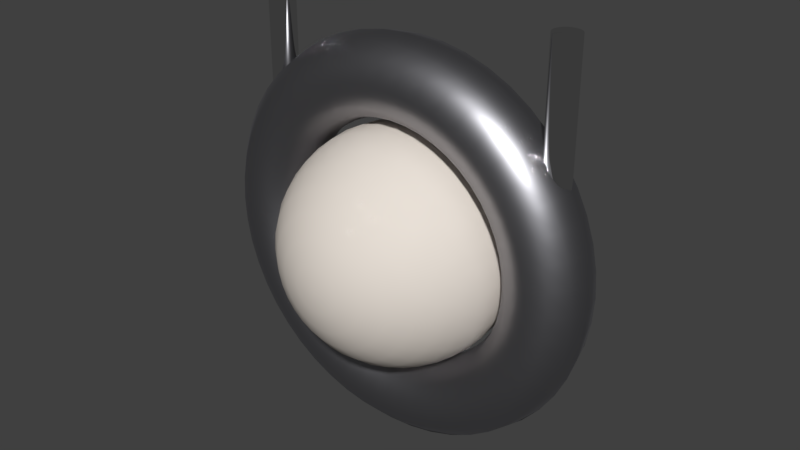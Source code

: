 # Source: shipGun.blend  (saved by Blender 2.79.0; exported with 4.5.12 LTS)
import bpy
from mathutils import Matrix  # noqa: F401  (used for matrix-valued properties, if any)

bpy.ops.wm.read_factory_settings(use_empty=True)
scene = bpy.context.scene
scene.name = 'Scene'

# ---- collections
col_collection_1 = bpy.data.collections.new('Collection 1'); scene.collection.children.link(col_collection_1)

# ---- materials (node trees are filled in below, after node groups)
mat_sphere = bpy.data.materials.new('sphere')
mat_sphere.alpha_threshold = 0.0
mat_sphere.roughness = 0.5
mat_windows = bpy.data.materials.new('windows')
mat_windows.alpha_threshold = 0.0
mat_windows.roughness = 0.5
mat_recess = bpy.data.materials.new('recess')
mat_recess.alpha_threshold = 0.0
mat_recess.roughness = 0.5
mat_torus = bpy.data.materials.new('torus')
mat_torus.alpha_threshold = 0.0
mat_torus.roughness = 0.5
mat_gunbarrel = bpy.data.materials.new('gunbarrel')
mat_gunbarrel.alpha_threshold = 0.0
mat_gunbarrel.roughness = 0.5

# ---- material node trees
mat_sphere.use_nodes = True; mat_sphere.node_tree.nodes.clear()
_N = mat_sphere.node_tree.nodes; _L = mat_sphere.node_tree.links
n0 = _N.new('ShaderNodeOutputMaterial'); n0.name = 'Material Output'; n0.location = (300, 300)
n1 = _N.new('ShaderNodeBsdfDiffuse'); n1.name = 'Diffuse BSDF'; n1.location = (10, 300)
n1.inputs[0].default_value = (0.7874, 0.722, 0.656, 1.0)
_L.new(n1.outputs[0], n0.inputs[0])
n0.is_active_output = True
mat_windows.use_nodes = True; mat_windows.node_tree.nodes.clear()
_N = mat_windows.node_tree.nodes; _L = mat_windows.node_tree.links
n0 = _N.new('ShaderNodeOutputMaterial'); n0.name = 'Material Output'; n0.location = (300, 300)
n1 = _N.new('ShaderNodeEmission'); n1.name = 'Emission'; n1.location = (10, 300)
n1.inputs[0].default_value = (0.09403, 1.0, 0.1858, 1.0)
n1.inputs[1].default_value = 0.4
_L.new(n1.outputs[0], n0.inputs[0])
n0.is_active_output = True
mat_recess.use_nodes = True; mat_recess.node_tree.nodes.clear()
_N = mat_recess.node_tree.nodes; _L = mat_recess.node_tree.links
n0 = _N.new('ShaderNodeOutputMaterial'); n0.name = 'Material Output'; n0.location = (300, 300)
n1 = _N.new('ShaderNodeEmission'); n1.name = 'Emission'; n1.location = (10, 300)
n1.inputs[0].default_value = (0.01204, 0.1679, 0.02396, 1.0)
_L.new(n1.outputs[0], n0.inputs[0])
n0.is_active_output = True
mat_torus.use_nodes = True; mat_torus.node_tree.nodes.clear()
_N = mat_torus.node_tree.nodes; _L = mat_torus.node_tree.links
n0 = _N.new('ShaderNodeOutputMaterial'); n0.name = 'Material Output'; n0.location = (300, 300)
n1 = _N.new('ShaderNodeBsdfAnisotropic'); n1.name = 'Glossy BSDF'; n1.location = (10, 300)
n1.distribution = 'GGX'
n1.inputs[0].default_value = (0.3858, 0.3843, 0.4109, 1.0)
n1.inputs[1].default_value = 0.4472
_L.new(n1.outputs[0], n0.inputs[0])
n0.is_active_output = True
mat_gunbarrel.use_nodes = True; mat_gunbarrel.node_tree.nodes.clear()
_N = mat_gunbarrel.node_tree.nodes; _L = mat_gunbarrel.node_tree.links
n0 = _N.new('ShaderNodeOutputMaterial'); n0.name = 'Material Output'; n0.location = (300, 300)
n1 = _N.new('ShaderNodeBsdfAnisotropic'); n1.name = 'Glossy BSDF'; n1.location = (10, 300)
n1.distribution = 'GGX'
n1.inputs[1].default_value = 0.0
_L.new(n1.outputs[0], n0.inputs[0])
n0.is_active_output = True

# ---- world
world_world = bpy.data.worlds.new('World'); scene.world = world_world
world_world.color = (0.05088, 0.05088, 0.05088)
world_world.use_sun_shadow = False
world_world.sun_shadow_jitter_overblur = 0.0
world_world.cycles.sampling_method = 'MANUAL'

# ---- meshes
me_sphere = bpy.data.meshes.new('Sphere')
me_sphere.from_pydata([(3.017e-07, 0.9808, -0.1951), (-1.616e-08, 0.9239, -0.3827), (-3.334e-07, 0.8315, -0.5556), (-6.378e-07, 0.7071, -0.7071), (-9.177e-07, 0.5556, -0.8315), (-1.162e-06, 0.3827, -0.9239), (-1.362e-06, 0.1951, -0.9808), (-1.51e-06, 7.55e-08, -1.0), (-1.6e-06, -0.1951, -0.9808), (-1.344e-06, -0.8315, -0.5556), (0.03806, 0.9808, -0.1913), (0.07466, 0.9239, -0.3753), (0.1084, 0.8315, -0.5449), (0.1379, 0.7071, -0.6935), (0.1622, 0.5556, -0.8155), (0.1802, 0.3827, -0.9061), (0.1913, 0.1951, -0.9619), (0.1951, -4.311e-08, -0.9808), (0.1913, -0.1951, -0.9619), (0.1802, -0.3827, -0.9061), (0.1622, -0.5556, -0.8155), (0.1379, -0.7071, -0.6935), (0.1084, -0.8315, -0.5449), (0.07466, -0.9239, -0.3753), (0.03806, -0.9808, -0.1913), (0.07466, 0.9808, -0.1802), (0.1464, 0.9239, -0.3536), (0.2126, 0.8315, -0.5133), (0.2706, 0.7071, -0.6533), (0.3182, 0.5556, -0.7682), (0.3536, 0.3827, -0.8536), (0.3753, 0.1951, -0.9061), (0.3827, -1.572e-07, -0.9239), (0.3753, -0.1951, -0.9061), (0.3536, -0.3827, -0.8536), (0.3182, -0.5556, -0.7682), (0.2706, -0.7071, -0.6533), (0.2126, -0.8315, -0.5133), (0.1464, -0.9239, -0.3536), (0.07466, -0.9808, -0.1802), (0.1084, 0.9808, -0.1622), (0.2126, 0.9239, -0.3182), (0.3087, 0.8315, -0.4619), (0.3928, 0.7071, -0.5879), (0.4619, 0.5556, -0.6913), (0.5133, 0.3827, -0.7682), (0.5449, 0.1951, -0.8155), (0.5556, -2.623e-07, -0.8315), (0.5449, -0.1951, -0.8155), (0.5133, -0.3827, -0.7682), (0.4619, -0.5556, -0.6913), (0.3928, -0.7071, -0.5879), (0.3087, -0.8315, -0.4619), (0.2126, -0.9239, -0.3182), (0.1084, -0.9808, -0.1622), (0.138, 0.9808, -0.1379), (0.2706, 0.9239, -0.2706), (0.3928, 0.8315, -0.3928), (0.5, 0.7071, -0.5), (0.5879, 0.5556, -0.5879), (0.6533, 0.3827, -0.6533), (0.6935, 0.1951, -0.6935), (0.7071, -3.544e-07, -0.7071), (0.6935, -0.1951, -0.6935), (0.6533, -0.3827, -0.6533), (0.5879, -0.5556, -0.5879), (0.5, -0.7071, -0.5), (0.3928, -0.8315, -0.3928), (0.2706, -0.9239, -0.2706), (0.1379, -0.9808, -0.1379), (0.1622, 0.9808, -0.1084), (0.3182, 0.9239, -0.2126), (0.4619, 0.8315, -0.3087), (0.5879, 0.7071, -0.3928), (0.6913, 0.5556, -0.4619), (0.7682, 0.3827, -0.5133), (0.8155, 0.1951, -0.5449), (0.8315, -4.3e-07, -0.5556), (0.8155, -0.1951, -0.5449), (0.7682, -0.3827, -0.5133), (0.6913, -0.5556, -0.4619), (0.5879, -0.7071, -0.3928), (0.4619, -0.8315, -0.3087), (0.3182, -0.9239, -0.2126), (0.1622, -0.9808, -0.1084), (0.1802, 0.9808, -0.07466), (0.3536, 0.9239, -0.1464), (0.5133, 0.8315, -0.2126), (0.6533, 0.7071, -0.2706), (0.7682, 0.5556, -0.3182), (0.8536, 0.3827, -0.3536), (0.9061, 0.1951, -0.3753), (0.9239, -4.862e-07, -0.3827), (0.9061, -0.1951, -0.3753), (0.8536, -0.3827, -0.3536), (0.7682, -0.5556, -0.3182), (0.6533, -0.7071, -0.2706), (0.5133, -0.8315, -0.2126), (0.3536, -0.9239, -0.1464), (0.1802, -0.9808, -0.07466), (0.1913, 0.9808, -0.03806), (0.3753, 0.9239, -0.07466), (0.5449, 0.8315, -0.1084), (0.6935, 0.7071, -0.138), (0.8155, 0.5556, -0.1622), (0.9061, 0.3827, -0.1802), (0.9619, 0.1951, -0.1913), (0.9808, -5.208e-07, -0.1951), (0.9619, -0.1951, -0.1913), (0.9061, -0.3827, -0.1802), (0.8155, -0.5556, -0.1622), (0.6935, -0.7071, -0.138), (0.5449, -0.8315, -0.1084), (0.3753, -0.9239, -0.07466), (0.1913, -0.9808, -0.03806), (0.1951, 0.9808, 3.205e-08), (0.3827, 0.9239, -2.587e-07), (0.5556, 0.8315, -5.272e-07), (0.7071, 0.7071, -7.485e-07), (0.8315, 0.5556, -9.214e-07), (0.9239, 0.3827, -1.121e-06), (0.9808, 0.1951, -1.087e-06), (1.0, -5.325e-07, -1.131e-06), (0.9808, -0.1951, -1.087e-06), (0.9239, -0.3827, -1.165e-06), (0.8315, -0.5556, -9.214e-07), (0.7071, -0.7071, -7.485e-07), (0.5556, -0.8315, -4.974e-07), (0.3827, -0.9239, -2.736e-07), (0.1951, -0.9808, 1.342e-08), (0.1913, 0.9808, 0.03806), (0.3753, 0.9239, 0.07466), (0.5449, 0.8315, 0.1084), (0.6935, 0.7071, 0.1379), (0.8155, 0.5556, 0.1622), (0.9061, 0.3827, 0.1802), (0.9619, 0.1951, 0.1913), (0.9808, -5.208e-07, 0.1951), (0.9619, -0.1951, 0.1913), (0.9061, -0.3827, 0.1802), (0.8155, -0.5556, 0.1622), (0.6935, -0.7071, 0.1379), (0.5449, -0.8315, 0.1084), (0.3753, -0.9239, 0.07466), (0.1913, -0.9808, 0.03806), (0.1802, 0.9808, 0.07466), (0.3536, 0.9239, 0.1464), (0.5133, 0.8315, 0.2126), (0.6533, 0.7071, 0.2706), (0.7682, 0.5556, 0.3182), (0.8536, 0.3827, 0.3536), (0.9061, 0.1951, 0.3753), (0.9239, -4.862e-07, 0.3827), (0.9061, -0.1951, 0.3753), (0.8536, -0.3827, 0.3536), (0.7682, -0.5556, 0.3182), (0.6533, -0.7071, 0.2706), (0.5133, -0.8315, 0.2126), (0.3536, -0.9239, 0.1464), (0.1802, -0.9808, 0.07466), (0.1622, 0.9808, 0.1084), (0.3182, 0.9239, 0.2126), (0.4619, 0.8315, 0.3087), (0.5879, 0.7071, 0.3928), (0.6913, 0.5556, 0.4619), (0.7682, 0.3827, 0.5133), (0.8155, 0.1951, 0.5449), (0.8315, -4.3e-07, 0.5556), (0.8155, -0.1951, 0.5449), (0.7682, -0.3827, 0.5133), (0.6913, -0.5556, 0.4619), (0.5879, -0.7071, 0.3928), (0.4619, -0.8315, 0.3087), (0.3182, -0.9239, 0.2126), (0.1622, -0.9808, 0.1084), (0.138, 0.9808, 0.1379), (0.2706, 0.9239, 0.2706), (0.3928, 0.8315, 0.3928), (0.5, 0.7071, 0.5), (0.5879, 0.5556, 0.5879), (0.6533, 0.3827, 0.6533), (0.6935, 0.1951, 0.6935), (0.7071, -3.544e-07, 0.7071), (0.6935, -0.1951, 0.6935), (0.6533, -0.3827, 0.6533), (0.5879, -0.5556, 0.5879), (0.5, -0.7071, 0.5), (0.3928, -0.8315, 0.3928), (0.2706, -0.9239, 0.2706), (0.1379, -0.9808, 0.1379), (0.1084, 0.9808, 0.1622), (0.2126, 0.9239, 0.3182), (0.3087, 0.8315, 0.4619), (0.3928, 0.7071, 0.5879), (0.4619, 0.5556, 0.6913), (0.5133, 0.3827, 0.7682), (0.5449, 0.1951, 0.8155), (0.5556, -2.623e-07, 0.8315), (0.5449, -0.1951, 0.8155), (0.5133, -0.3827, 0.7682), (0.4619, -0.5556, 0.6913), (0.3928, -0.7071, 0.5879), (0.3087, -0.8315, 0.4619), (0.2126, -0.9239, 0.3182), (0.1084, -0.9808, 0.1622), (-6.08e-07, -1.0, 3.258e-07), (0.07466, 0.9808, 0.1802), (0.1464, 0.9239, 0.3536), (0.2126, 0.8315, 0.5133), (0.2706, 0.7071, 0.6533), (0.3182, 0.5556, 0.7682), (0.3536, 0.3827, 0.8536), (0.3753, 0.1951, 0.9061), (0.3827, -1.572e-07, 0.9239), (0.3753, -0.1951, 0.9061), (0.3536, -0.3827, 0.8536), (0.3182, -0.5556, 0.7682), (0.2706, -0.7071, 0.6533), (0.2126, -0.8315, 0.5133), (0.1464, -0.9239, 0.3536), (0.07466, -0.9808, 0.1802), (0.03806, 0.9808, 0.1913), (0.07466, 0.9239, 0.3753), (0.1084, 0.8315, 0.5449), (0.138, 0.7071, 0.6935), (0.1622, 0.5556, 0.8155), (0.1802, 0.3827, 0.9061), (0.1913, 0.1951, 0.9619), (0.1951, -4.311e-08, 0.9808), (0.1913, -0.1951, 0.9619), (0.1802, -0.3827, 0.9061), (0.1622, -0.5556, 0.8155), (0.138, -0.7071, 0.6935), (0.1084, -0.8315, 0.5449), (0.07466, -0.9239, 0.3753), (0.03806, -0.9808, 0.1913), (8.837e-07, 0.9808, 0.1951), (1.181e-06, 0.9239, 0.3827), (1.371e-06, 0.8315, 0.5556), (1.472e-06, 0.7071, 0.7071), (1.508e-06, 0.5556, 0.8315), (1.691e-06, 0.3827, 0.9239), (1.514e-06, 0.1951, 0.9808), (1.41e-06, 7.55e-08, 1.0), (1.277e-06, -0.1951, 0.9808), (1.226e-06, -0.3827, 0.9239), (8.323e-07, -0.5556, 0.8315), (6.12e-07, -0.7071, 0.7071), (3.225e-07, -0.8315, 0.5556), (2.012e-08, -0.9239, 0.3827), (-2.977e-07, -0.9808, 0.1951), (-0.03806, 0.9808, 0.1913), (-0.07466, 0.9239, 0.3753), (-0.1084, 0.8315, 0.5449), (-0.1379, 0.7071, 0.6935), (-0.1622, 0.5556, 0.8155), (-0.1802, 0.3827, 0.9061), (-0.1913, 0.1951, 0.9619), (-0.1951, 1.941e-07, 0.9808), (-0.1913, -0.1951, 0.9619), (-0.1802, -0.3827, 0.9061), (-0.1622, -0.5556, 0.8155), (-0.1379, -0.7071, 0.6935), (-0.1084, -0.8315, 0.5449), (-0.07466, -0.9239, 0.3753), (-0.03806, -0.9808, 0.1913), (-0.07466, 0.9808, 0.1802), (-0.1464, 0.9239, 0.3536), (-0.2126, 0.8315, 0.5133), (-0.2706, 0.7071, 0.6533), (-0.3182, 0.5556, 0.7682), (-0.3536, 0.3827, 0.8536), (-0.3753, 0.1951, 0.9061), (-0.3827, 3.082e-07, 0.9239), (-0.3753, -0.1951, 0.9061), (-0.3536, -0.3827, 0.8536), (-0.3182, -0.5556, 0.7682), (-0.2706, -0.7071, 0.6533), (-0.2126, -0.8315, 0.5133), (-0.1464, -0.9239, 0.3536), (-0.07466, -0.9808, 0.1802), (-0.1084, 0.9808, 0.1622), (-0.2126, 0.9239, 0.3182), (-0.3087, 0.8315, 0.4619), (-0.3928, 0.7071, 0.5879), (-0.4619, 0.5556, 0.6913), (-0.5133, 0.3827, 0.7682), (-0.5449, 0.1951, 0.8155), (-0.5556, 4.133e-07, 0.8315), (-0.5449, -0.1951, 0.8155), (-0.5133, -0.3827, 0.7682), (-0.4619, -0.5556, 0.6913), (-0.3928, -0.7071, 0.5879), (-0.3087, -0.8315, 0.4619), (-0.2126, -0.9239, 0.3182), (-0.1084, -0.9808, 0.1622), (3.776e-07, 1.0, 5.562e-07), (-0.1379, 0.9808, 0.138), (-0.2706, 0.9239, 0.2706), (-0.3928, 0.8315, 0.3928), (-0.5, 0.7071, 0.5), (-0.5879, 0.5556, 0.5879), (-0.6533, 0.3827, 0.6533), (-0.6935, 0.1951, 0.6935), (-0.7071, 5.054e-07, 0.7071), (-0.6935, -0.1951, 0.6935), (-0.6533, -0.3827, 0.6533), (-0.5879, -0.5556, 0.5879), (-0.5, -0.7071, 0.5), (-0.3928, -0.8315, 0.3928), (-0.2706, -0.9239, 0.2706), (-0.138, -0.9808, 0.138), (-0.1622, 0.9808, 0.1084), (-0.3182, 0.9239, 0.2126), (-0.4619, 0.8315, 0.3087), (-0.5879, 0.7071, 0.3928), (-0.6913, 0.5556, 0.4619), (-0.7682, 0.3827, 0.5133), (-0.8155, 0.1951, 0.5449), (-0.8315, 5.81e-07, 0.5556), (-0.8155, -0.1951, 0.5449), (-0.7682, -0.3827, 0.5133), (-0.6913, -0.5556, 0.4619), (-0.5879, -0.7071, 0.3928), (-0.4619, -0.8315, 0.3087), (-0.3182, -0.9239, 0.2126), (-0.1622, -0.9808, 0.1084), (-0.1802, 0.9808, 0.07466), (-0.3536, 0.9239, 0.1464), (-0.5133, 0.8315, 0.2126), (-0.6533, 0.7071, 0.2706), (-0.7682, 0.5556, 0.3182), (-0.8536, 0.3827, 0.3536), (-0.9061, 0.1951, 0.3753), (-0.9239, 6.372e-07, 0.3827), (-0.9061, -0.1951, 0.3753), (-0.8536, -0.3827, 0.3536), (-0.7682, -0.5556, 0.3182), (-0.6533, -0.7071, 0.2706), (-0.5133, -0.8315, 0.2126), (-0.3536, -0.9239, 0.1464), (-0.1802, -0.9808, 0.07466), (-0.1913, 0.9808, 0.03806), (-0.3753, 0.9239, 0.07466), (-0.5449, 0.8315, 0.1084), (-0.6935, 0.7071, 0.138), (-0.8155, 0.5556, 0.1622), (-0.9061, 0.3827, 0.1802), (-0.9619, 0.1951, 0.1913), (-0.9808, 6.718e-07, 0.1951), (-0.9619, -0.1951, 0.1913), (-0.9061, -0.3827, 0.1802), (-0.8155, -0.5556, 0.1622), (-0.6935, -0.7071, 0.138), (-0.5449, -0.8315, 0.1084), (-0.3753, -0.9239, 0.07466), (-0.1913, -0.9808, 0.03806), (-0.1951, 0.9808, 6.063e-07), (-0.3827, 0.9239, 8.598e-07), (-0.5556, 0.8315, 1.121e-06), (-0.7071, 0.7071, 1.253e-06), (-0.8315, 0.5556, 1.396e-06), (-0.9239, 0.3827, 1.714e-06), (-0.9808, 0.1951, 1.577e-06), (-1.0, 6.835e-07, 1.65e-06), (-0.9808, -0.1951, 1.577e-06), (-0.9239, -0.3827, 1.714e-06), (-0.8315, -0.5556, 1.396e-06), (-0.7071, -0.7071, 1.253e-06), (-0.5556, -0.8315, 1.098e-06), (-0.3827, -0.9239, 8.3e-07), (-0.1951, -0.9808, 6.1e-07), (-0.1913, 0.9808, -0.03806), (-0.3753, 0.9239, -0.07466), (-0.5449, 0.8315, -0.1084), (-0.6935, 0.7071, -0.1379), (-0.8155, 0.5556, -0.1622), (-0.9061, 0.3827, -0.1802), (-0.9619, 0.1951, -0.1913), (-0.9808, 6.718e-07, -0.1951), (-0.9619, -0.1951, -0.1913), (-0.9061, -0.3827, -0.1802), (-0.8155, -0.5556, -0.1622), (-0.6935, -0.7071, -0.1379), (-0.5449, -0.8315, -0.1084), (-0.3753, -0.9239, -0.07466), (-0.1913, -0.9808, -0.03806), (-0.1802, 0.9808, -0.07466), (-0.3536, 0.9239, -0.1464), (-0.5133, 0.8315, -0.2126), (-0.6533, 0.7071, -0.2706), (-0.7682, 0.5556, -0.3182), (-0.8536, 0.3827, -0.3536), (-0.9061, 0.1951, -0.3753), (-0.9239, 6.372e-07, -0.3827), (-0.9061, -0.1951, -0.3753), (-0.8536, -0.3827, -0.3536), (-0.7682, -0.5556, -0.3182), (-0.6533, -0.7071, -0.2706), (-0.5133, -0.8315, -0.2126), (-0.3536, -0.9239, -0.1464), (-0.1802, -0.9808, -0.07466), (-0.1622, 0.9808, -0.1084), (-0.3182, 0.9239, -0.2126), (-0.4619, 0.8315, -0.3087), (-0.5879, 0.7071, -0.3928), (-0.6913, 0.5556, -0.4619), (-0.7682, 0.3827, -0.5133), (-0.8155, 0.1951, -0.5449), (-0.8315, 5.81e-07, -0.5556), (-0.8155, -0.1951, -0.5449), (-0.7682, -0.3827, -0.5133), (-0.6913, -0.5556, -0.4619), (-0.5879, -0.7071, -0.3928), (-0.4619, -0.8315, -0.3087), (-0.3182, -0.9239, -0.2126), (-0.1622, -0.9808, -0.1084), (-0.1379, 0.9808, -0.1379), (-0.2706, 0.9239, -0.2706), (-0.3928, 0.8315, -0.3928), (-0.5, 0.7071, -0.5), (-0.5879, 0.5556, -0.5879), (-0.6533, 0.3827, -0.6533), (-0.6935, 0.1951, -0.6935), (-0.7071, 5.054e-07, -0.7071), (-0.6935, -0.1951, -0.6935), (-0.6533, -0.3827, -0.6533), (-0.5879, -0.5556, -0.5879), (-0.5, -0.7071, -0.5), (-0.3928, -0.8315, -0.3928), (-0.2706, -0.9239, -0.2706), (-0.138, -0.9808, -0.1379), (-0.1084, 0.9808, -0.1622), (-0.2126, 0.9239, -0.3182), (-0.3087, 0.8315, -0.4619), (-0.3928, 0.7071, -0.5879), (-0.4619, 0.5556, -0.6913), (-0.5133, 0.3827, -0.7682), (-0.5449, 0.1951, -0.8155), (-0.5556, 4.133e-07, -0.8315), (-0.5449, -0.1951, -0.8155), (-0.5133, -0.3827, -0.7682), (-0.4619, -0.5556, -0.6913), (-0.3928, -0.7071, -0.5879), (-0.3087, -0.8315, -0.4619), (-0.2126, -0.9239, -0.3182), (-0.1084, -0.9808, -0.1622), (-0.07466, 0.9808, -0.1802), (-0.1464, 0.9239, -0.3536), (-0.2126, 0.8315, -0.5133), (-0.2706, 0.7071, -0.6533), (-0.3182, 0.5556, -0.7682), (-0.3536, 0.3827, -0.8536), (-0.3753, 0.1951, -0.9061), (-0.3827, 3.082e-07, -0.9239), (-0.3753, -0.1951, -0.9061), (-0.3536, -0.3827, -0.8536), (-0.3182, -0.5556, -0.7682), (-0.2706, -0.7071, -0.6533), (-0.2126, -0.8315, -0.5133), (-0.1464, -0.9239, -0.3536), (-0.07466, -0.9808, -0.1802), (-0.03806, 0.9808, -0.1913), (-0.07466, 0.9239, -0.3753), (-0.1084, 0.8315, -0.5449), (-0.138, 0.7071, -0.6935), (-0.1622, 0.5556, -0.8155), (-0.1802, 0.3827, -0.9061), (-0.1913, 0.1951, -0.9619), (-0.1951, 1.941e-07, -0.9808), (-0.1913, -0.1951, -0.9619), (-0.1802, -0.3827, -0.9061), (-0.1622, -0.5556, -0.8155), (-0.138, -0.7071, -0.6935), (-0.1084, -0.8315, -0.5449), (-0.07466, -0.9239, -0.3753), (-0.03806, -0.9808, -0.1913), (-1.564e-06, -0.3827, -0.9239), (-1.321e-06, -0.5556, -0.8315), (-1.345e-06, -0.7071, -0.7071), (-1.061e-06, -0.9239, -0.3827), (-8.757e-07, -0.9808, -0.1951), (0.4619, 0.7786, 0.2717), (0.5879, 0.6543, 0.3559), (0.3928, 0.7786, 0.3559), (0.5, 0.6543, 0.463), (0.3087, 0.7786, 0.425), (0.3928, 0.6543, 0.551), (0.2126, 0.7786, 0.4763), (0.2706, 0.6543, 0.6163), (0.1084, 0.7786, 0.5079), (0.138, 0.6543, 0.6565), (1.29e-06, 0.7786, 0.5186), (1.391e-06, 0.6543, 0.6701), (-0.1084, 0.7786, 0.5079), (-0.1379, 0.6543, 0.6566), (-0.2126, 0.7786, 0.4763), (-0.2706, 0.6543, 0.6163), (-0.3087, 0.7786, 0.425), (-0.3928, 0.6543, 0.551), (-0.3928, 0.7786, 0.3559), (-0.5, 0.6543, 0.463), (-0.4619, 0.7786, 0.2717), (-0.5879, 0.6543, 0.3559)], [], [(479, 478, 20, 21), (4, 3, 13, 14), (9, 479, 21, 22), (5, 4, 14, 15), (480, 9, 22, 23), (6, 5, 15, 16), (481, 480, 23, 24), (7, 6, 16, 17), (0, 296, 10), (205, 481, 24), (8, 7, 17, 18), (1, 0, 10, 11), (477, 8, 18, 19), (2, 1, 11, 12), (478, 477, 19, 20), (3, 2, 12, 13), (20, 19, 34, 35), (13, 12, 27, 28), (21, 20, 35, 36), (14, 13, 28, 29), (22, 21, 36, 37), (15, 14, 29, 30), (23, 22, 37, 38), (16, 15, 30, 31), (24, 23, 38, 39), (17, 16, 31, 32), (10, 296, 25), (205, 24, 39), (18, 17, 32, 33), (11, 10, 25, 26), (19, 18, 33, 34), (12, 11, 26, 27), (39, 38, 53, 54), (32, 31, 46, 47), (25, 296, 40), (205, 39, 54), (33, 32, 47, 48), (26, 25, 40, 41), (34, 33, 48, 49), (27, 26, 41, 42), (35, 34, 49, 50), (28, 27, 42, 43), (36, 35, 50, 51), (29, 28, 43, 44), (37, 36, 51, 52), (30, 29, 44, 45), (38, 37, 52, 53), (31, 30, 45, 46), (43, 42, 57, 58), (51, 50, 65, 66), (44, 43, 58, 59), (52, 51, 66, 67), (45, 44, 59, 60), (53, 52, 67, 68), (46, 45, 60, 61), (54, 53, 68, 69), (47, 46, 61, 62), (40, 296, 55), (205, 54, 69), (48, 47, 62, 63), (41, 40, 55, 56), (49, 48, 63, 64), (42, 41, 56, 57), (50, 49, 64, 65), (62, 61, 76, 77), (55, 296, 70), (205, 69, 84), (63, 62, 77, 78), (56, 55, 70, 71), (64, 63, 78, 79), (57, 56, 71, 72), (65, 64, 79, 80), (58, 57, 72, 73), (66, 65, 80, 81), (59, 58, 73, 74), (67, 66, 81, 82), (60, 59, 74, 75), (68, 67, 82, 83), (61, 60, 75, 76), (69, 68, 83, 84), (81, 80, 95, 96), (74, 73, 88, 89), (82, 81, 96, 97), (75, 74, 89, 90), (83, 82, 97, 98), (76, 75, 90, 91), (84, 83, 98, 99), (77, 76, 91, 92), (70, 296, 85), (205, 84, 99), (78, 77, 92, 93), (71, 70, 85, 86), (79, 78, 93, 94), (72, 71, 86, 87), (80, 79, 94, 95), (73, 72, 87, 88), (85, 296, 100), (205, 99, 114), (93, 92, 107, 108), (86, 85, 100, 101), (94, 93, 108, 109), (87, 86, 101, 102), (95, 94, 109, 110), (88, 87, 102, 103), (96, 95, 110, 111), (89, 88, 103, 104), (97, 96, 111, 112), (90, 89, 104, 105), (98, 97, 112, 113), (91, 90, 105, 106), (99, 98, 113, 114), (92, 91, 106, 107), (104, 103, 118, 119), (112, 111, 126, 127), (105, 104, 119, 120), (113, 112, 127, 128), (106, 105, 120, 121), (114, 113, 128, 129), (107, 106, 121, 122), (100, 296, 115), (205, 114, 129), (108, 107, 122, 123), (101, 100, 115, 116), (109, 108, 123, 124), (102, 101, 116, 117), (110, 109, 124, 125), (103, 102, 117, 118), (111, 110, 125, 126), (123, 122, 137, 138), (116, 115, 130, 131), (124, 123, 138, 139), (117, 116, 131, 132), (125, 124, 139, 140), (118, 117, 132, 133), (126, 125, 140, 141), (119, 118, 133, 134), (127, 126, 141, 142), (120, 119, 134, 135), (128, 127, 142, 143), (121, 120, 135, 136), (129, 128, 143, 144), (122, 121, 136, 137), (115, 296, 130), (205, 129, 144), (142, 141, 156, 157), (135, 134, 149, 150), (143, 142, 157, 158), (136, 135, 150, 151), (144, 143, 158, 159), (137, 136, 151, 152), (130, 296, 145), (205, 144, 159), (138, 137, 152, 153), (131, 130, 145, 146), (139, 138, 153, 154), (132, 131, 146, 147), (140, 139, 154, 155), (133, 132, 147, 148), (141, 140, 155, 156), (134, 133, 148, 149), (154, 153, 168, 169), (147, 146, 161, 162), (155, 154, 169, 170), (148, 147, 162, 163), (156, 155, 170, 171), (149, 148, 163, 164), (157, 156, 171, 172), (150, 149, 164, 165), (158, 157, 172, 173), (151, 150, 165, 166), (159, 158, 173, 174), (152, 151, 166, 167), (145, 296, 160), (205, 159, 174), (153, 152, 167, 168), (146, 145, 160, 161), (173, 172, 187, 188), (166, 165, 180, 181), (174, 173, 188, 189), (167, 166, 181, 182), (160, 296, 175), (205, 174, 189), (168, 167, 182, 183), (161, 160, 175, 176), (169, 168, 183, 184), (162, 161, 176, 177), (170, 169, 184, 185), (178, 163, 483, 485), (171, 170, 185, 186), (164, 163, 178, 179), (172, 171, 186, 187), (165, 164, 179, 180), (177, 176, 191, 192), (185, 184, 199, 200), (193, 178, 485, 487), (186, 185, 200, 201), (179, 178, 193, 194), (187, 186, 201, 202), (180, 179, 194, 195), (188, 187, 202, 203), (181, 180, 195, 196), (189, 188, 203, 204), (182, 181, 196, 197), (175, 296, 190), (205, 189, 204), (183, 182, 197, 198), (176, 175, 190, 191), (184, 183, 198, 199), (196, 195, 211, 212), (204, 203, 219, 220), (197, 196, 212, 213), (190, 296, 206), (205, 204, 220), (198, 197, 213, 214), (191, 190, 206, 207), (199, 198, 214, 215), (192, 191, 207, 208), (200, 199, 215, 216), (253, 268, 496, 494), (201, 200, 216, 217), (194, 193, 209, 210), (202, 201, 217, 218), (195, 194, 210, 211), (203, 202, 218, 219), (216, 215, 230, 231), (163, 162, 482, 483), (217, 216, 231, 232), (210, 209, 224, 225), (218, 217, 232, 233), (211, 210, 225, 226), (219, 218, 233, 234), (212, 211, 226, 227), (220, 219, 234, 235), (213, 212, 227, 228), (206, 296, 221), (205, 220, 235), (214, 213, 228, 229), (207, 206, 221, 222), (215, 214, 229, 230), (208, 207, 222, 223), (235, 234, 249, 250), (228, 227, 242, 243), (221, 296, 236), (205, 235, 250), (229, 228, 243, 244), (222, 221, 236, 237), (230, 229, 244, 245), (223, 222, 237, 238), (231, 230, 245, 246), (209, 193, 487, 489), (232, 231, 246, 247), (225, 224, 239, 240), (233, 232, 247, 248), (226, 225, 240, 241), (234, 233, 248, 249), (227, 226, 241, 242), (268, 283, 498, 496), (247, 246, 261, 262), (240, 239, 254, 255), (248, 247, 262, 263), (241, 240, 255, 256), (249, 248, 263, 264), (242, 241, 256, 257), (250, 249, 264, 265), (243, 242, 257, 258), (236, 296, 251), (205, 250, 265), (244, 243, 258, 259), (237, 236, 251, 252), (245, 244, 259, 260), (238, 237, 252, 253), (246, 245, 260, 261), (258, 257, 272, 273), (251, 296, 266), (205, 265, 280), (259, 258, 273, 274), (252, 251, 266, 267), (260, 259, 274, 275), (253, 252, 267, 268), (261, 260, 275, 276), (283, 299, 500, 498), (262, 261, 276, 277), (255, 254, 269, 270), (263, 262, 277, 278), (256, 255, 270, 271), (264, 263, 278, 279), (257, 256, 271, 272), (265, 264, 279, 280), (277, 276, 291, 292), (270, 269, 284, 285), (278, 277, 292, 293), (271, 270, 285, 286), (279, 278, 293, 294), (272, 271, 286, 287), (280, 279, 294, 295), (273, 272, 287, 288), (266, 296, 281), (205, 280, 295), (274, 273, 288, 289), (267, 266, 281, 282), (275, 274, 289, 290), (268, 267, 282, 283), (276, 275, 290, 291), (315, 300, 501, 503), (205, 295, 311), (289, 288, 304, 305), (282, 281, 297, 298), (290, 289, 305, 306), (283, 282, 298, 299), (291, 290, 306, 307), (162, 177, 484, 482), (292, 291, 307, 308), (285, 284, 300, 301), (293, 292, 308, 309), (286, 285, 301, 302), (294, 293, 309, 310), (287, 286, 302, 303), (295, 294, 310, 311), (288, 287, 303, 304), (281, 296, 297), (309, 308, 323, 324), (302, 301, 316, 317), (310, 309, 324, 325), (303, 302, 317, 318), (311, 310, 325, 326), (304, 303, 318, 319), (297, 296, 312), (205, 311, 326), (305, 304, 319, 320), (298, 297, 312, 313), (306, 305, 320, 321), (299, 298, 313, 314), (307, 306, 321, 322), (208, 223, 490, 488), (308, 307, 322, 323), (301, 300, 315, 316), (313, 312, 327, 328), (321, 320, 335, 336), (314, 313, 328, 329), (322, 321, 336, 337), (315, 314, 329, 330), (323, 322, 337, 338), (316, 315, 330, 331), (324, 323, 338, 339), (317, 316, 331, 332), (325, 324, 339, 340), (318, 317, 332, 333), (326, 325, 340, 341), (319, 318, 333, 334), (312, 296, 327), (205, 326, 341), (320, 319, 334, 335), (332, 331, 346, 347), (340, 339, 354, 355), (333, 332, 347, 348), (341, 340, 355, 356), (334, 333, 348, 349), (327, 296, 342), (205, 341, 356), (335, 334, 349, 350), (328, 327, 342, 343), (336, 335, 350, 351), (329, 328, 343, 344), (337, 336, 351, 352), (330, 329, 344, 345), (338, 337, 352, 353), (331, 330, 345, 346), (339, 338, 353, 354), (351, 350, 365, 366), (344, 343, 358, 359), (352, 351, 366, 367), (345, 344, 359, 360), (353, 352, 367, 368), (346, 345, 360, 361), (354, 353, 368, 369), (347, 346, 361, 362), (355, 354, 369, 370), (348, 347, 362, 363), (356, 355, 370, 371), (349, 348, 363, 364), (342, 296, 357), (205, 356, 371), (350, 349, 364, 365), (343, 342, 357, 358), (370, 369, 384, 385), (363, 362, 377, 378), (371, 370, 385, 386), (364, 363, 378, 379), (357, 296, 372), (205, 371, 386), (365, 364, 379, 380), (358, 357, 372, 373), (366, 365, 380, 381), (359, 358, 373, 374), (367, 366, 381, 382), (360, 359, 374, 375), (368, 367, 382, 383), (361, 360, 375, 376), (369, 368, 383, 384), (362, 361, 376, 377), (374, 373, 388, 389), (382, 381, 396, 397), (375, 374, 389, 390), (383, 382, 397, 398), (376, 375, 390, 391), (384, 383, 398, 399), (377, 376, 391, 392), (385, 384, 399, 400), (378, 377, 392, 393), (386, 385, 400, 401), (379, 378, 393, 394), (372, 296, 387), (205, 386, 401), (380, 379, 394, 395), (373, 372, 387, 388), (381, 380, 395, 396), (393, 392, 407, 408), (401, 400, 415, 416), (394, 393, 408, 409), (387, 296, 402), (205, 401, 416), (395, 394, 409, 410), (388, 387, 402, 403), (396, 395, 410, 411), (389, 388, 403, 404), (397, 396, 411, 412), (390, 389, 404, 405), (398, 397, 412, 413), (391, 390, 405, 406), (399, 398, 413, 414), (392, 391, 406, 407), (400, 399, 414, 415), (412, 411, 426, 427), (405, 404, 419, 420), (413, 412, 427, 428), (406, 405, 420, 421), (414, 413, 428, 429), (407, 406, 421, 422), (415, 414, 429, 430), (408, 407, 422, 423), (416, 415, 430, 431), (409, 408, 423, 424), (402, 296, 417), (205, 416, 431), (410, 409, 424, 425), (403, 402, 417, 418), (411, 410, 425, 426), (404, 403, 418, 419), (431, 430, 445, 446), (424, 423, 438, 439), (417, 296, 432), (205, 431, 446), (425, 424, 439, 440), (418, 417, 432, 433), (426, 425, 440, 441), (419, 418, 433, 434), (427, 426, 441, 442), (420, 419, 434, 435), (428, 427, 442, 443), (421, 420, 435, 436), (429, 428, 443, 444), (422, 421, 436, 437), (430, 429, 444, 445), (423, 422, 437, 438), (443, 442, 457, 458), (436, 435, 450, 451), (444, 443, 458, 459), (437, 436, 451, 452), (445, 444, 459, 460), (438, 437, 452, 453), (446, 445, 460, 461), (439, 438, 453, 454), (432, 296, 447), (205, 446, 461), (440, 439, 454, 455), (433, 432, 447, 448), (441, 440, 455, 456), (434, 433, 448, 449), (442, 441, 456, 457), (435, 434, 449, 450), (447, 296, 462), (205, 461, 476), (455, 454, 469, 470), (448, 447, 462, 463), (456, 455, 470, 471), (449, 448, 463, 464), (457, 456, 471, 472), (450, 449, 464, 465), (458, 457, 472, 473), (451, 450, 465, 466), (459, 458, 473, 474), (452, 451, 466, 467), (460, 459, 474, 475), (453, 452, 467, 468), (461, 460, 475, 476), (454, 453, 468, 469), (466, 465, 3, 4), (474, 473, 479, 9), (467, 466, 4, 5), (475, 474, 9, 480), (468, 467, 5, 6), (476, 475, 480, 481), (469, 468, 6, 7), (462, 296, 0), (205, 476, 481), (470, 469, 7, 8), (463, 462, 0, 1), (471, 470, 8, 477), (464, 463, 1, 2), (472, 471, 477, 478), (465, 464, 2, 3), (473, 472, 478, 479), (483, 482, 484, 485), (485, 484, 486, 487), (487, 486, 488, 489), (489, 488, 490, 491), (491, 490, 492, 493), (493, 492, 494, 495), (495, 494, 496, 497), (497, 496, 498, 499), (499, 498, 500, 501), (501, 500, 502, 503), (300, 284, 499, 501), (254, 239, 493, 495), (269, 254, 495, 497), (238, 253, 494, 492), (223, 238, 492, 490), (314, 315, 503, 502), (284, 269, 497, 499), (177, 192, 486, 484), (299, 314, 502, 500), (224, 209, 489, 491), (239, 224, 491, 493), (192, 208, 488, 486)])
me_sphere.polygons.foreach_set('use_smooth', [True] * 534)
me_sphere.polygons.foreach_set('material_index', [0, 0, 0, 0, 0, 0, 0, 0, 0, 0, 0, 0, 0, 0, 0, 0, 0, 0, 0, 0, 0, 0, 0, 0, 0, 0, 0, 0, 0, 0, 0, 0, 0, 0, 0, 0, 0, 0, 0, 0, 0, 0, 0, 0, 0, 0, 0, 0, 0, 0, 0, 0, 0, 0, 0, 0, 0, 0, 0, 0, 0, 0, 0, 0, 0, 0, 0, 0, 0, 0, 0, 0, 0, 0, 0, 0, 0, 0, 0, 0, 0, 0, 0, 0, 0, 0, 0, 0, 0, 0, 0, 0, 0, 0, 0, 0, 0, 0, 0, 0, 0, 0, 0, 0, 0, 0, 0, 0, 0, 0, 0, 0, 0, 0, 0, 0, 0, 0, 0, 0, 0, 0, 0, 0, 0, 0, 0, 0, 0, 0, 0, 0, 0, 0, 0, 0, 0, 0, 0, 0, 0, 0, 0, 0, 0, 0, 0, 0, 0, 0, 0, 0, 0, 0, 0, 0, 0, 0, 0, 0, 0, 0, 0, 0, 0, 0, 0, 0, 0, 0, 0, 0, 0, 0, 0, 0, 0, 0, 0, 0, 0, 0, 0, 0, 0, 0, 0, 2, 0, 0, 0, 0, 0, 0, 2, 0, 0, 0, 0, 0, 0, 0, 0, 0, 0, 0, 0, 0, 0, 0, 0, 0, 0, 0, 0, 0, 0, 0, 2, 0, 0, 0, 0, 0, 0, 2, 0, 0, 0, 0, 0, 0, 0, 0, 0, 0, 0, 0, 0, 0, 0, 0, 0, 0, 0, 0, 0, 0, 0, 2, 0, 0, 0, 0, 0, 0, 2, 0, 0, 0, 0, 0, 0, 0, 0, 0, 0, 0, 0, 0, 0, 0, 0, 0, 0, 0, 0, 0, 0, 0, 2, 0, 0, 0, 0, 0, 0, 0, 0, 0, 0, 0, 0, 0, 0, 0, 0, 0, 0, 0, 0, 0, 0, 2, 0, 0, 0, 0, 0, 0, 2, 0, 0, 0, 0, 0, 0, 0, 0, 0, 0, 0, 0, 0, 0, 0, 0, 0, 0, 0, 0, 0, 0, 2, 0, 0, 0, 0, 0, 0, 0, 0, 0, 0, 0, 0, 0, 0, 0, 0, 0, 0, 0, 0, 0, 0, 0, 0, 0, 0, 0, 0, 0, 0, 0, 0, 0, 0, 0, 0, 0, 0, 0, 0, 0, 0, 0, 0, 0, 0, 0, 0, 0, 0, 0, 0, 0, 0, 0, 0, 0, 0, 0, 0, 0, 0, 0, 0, 0, 0, 0, 0, 0, 0, 0, 0, 0, 0, 0, 0, 0, 0, 0, 0, 0, 0, 0, 0, 0, 0, 0, 0, 0, 0, 0, 0, 0, 0, 0, 0, 0, 0, 0, 0, 0, 0, 0, 0, 0, 0, 0, 0, 0, 0, 0, 0, 0, 0, 0, 0, 0, 0, 0, 0, 0, 0, 0, 0, 0, 0, 0, 0, 0, 0, 0, 0, 0, 0, 0, 0, 0, 0, 0, 0, 0, 0, 0, 0, 0, 0, 0, 0, 0, 0, 0, 0, 0, 0, 0, 0, 0, 0, 0, 0, 0, 0, 0, 0, 0, 0, 0, 0, 0, 0, 0, 0, 0, 0, 0, 0, 0, 0, 1, 1, 1, 1, 1, 1, 1, 1, 1, 1, 2, 2, 2, 2, 2, 2, 2, 2, 2, 2, 2, 2])
me_sphere.materials.append(mat_sphere)
me_sphere.materials.append(mat_windows)
me_sphere.materials.append(mat_recess)
me_sphere.use_remesh_preserve_volume = False
me_sphere.use_remesh_preserve_attributes = False
me_sphere.use_mirror_vertex_groups = False
me_sphere.update()
me_torus = bpy.data.meshes.new('Torus')
me_torus.from_pydata([(-1.25, -2.186e-07, -1.222e-06), (-1.217, -0.125, -1.195e-06), (-1.125, -0.2165, -1.109e-06), (-1.0, -0.25, -9.885e-07), (-0.875, -0.2165, -8.648e-07), (-0.7835, -0.125, -7.713e-07), (-0.75, -1.311e-07, -7.331e-07), (-0.7835, 0.125, -7.604e-07), (-0.875, 0.2165, -8.459e-07), (-1.0, 0.25, -9.666e-07), (-1.125, 0.2165, -1.09e-06), (-1.217, 0.125, -1.184e-06), (-1.239, -2.096e-07, -0.1632), (-1.206, -0.125, -0.1588), (-1.115, -0.2165, -0.1468), (-0.9914, -0.25, -0.1305), (-0.8675, -0.2165, -0.1142), (-0.7768, -0.125, -0.1023), (-0.7436, -1.257e-07, -0.0979), (-0.7768, 0.125, -0.1023), (-0.8675, 0.2165, -0.1142), (-0.9914, 0.25, -0.1305), (-1.115, 0.2165, -0.1468), (-1.206, 0.125, -0.1588), (-1.207, -1.97e-07, -0.3235), (-1.175, -0.125, -0.3149), (-1.087, -0.2165, -0.2912), (-0.9659, -0.25, -0.2588), (-0.8452, -0.2165, -0.2265), (-0.7568, -0.125, -0.2028), (-0.7244, -1.182e-07, -0.1941), (-0.7568, 0.125, -0.2028), (-0.8452, 0.2165, -0.2265), (-0.9659, 0.25, -0.2588), (-1.087, 0.2165, -0.2912), (-1.175, 0.125, -0.3149), (-1.155, -1.81e-07, -0.4784), (-1.124, -0.125, -0.4655), (-1.039, -0.2165, -0.4305), (-0.9239, -0.25, -0.3827), (-0.8084, -0.2165, -0.3348), (-0.7239, -0.125, -0.2998), (-0.6929, -1.086e-07, -0.287), (-0.7239, 0.125, -0.2998), (-0.8084, 0.2165, -0.3348), (-0.9239, 0.25, -0.3827), (-1.039, 0.2165, -0.4305), (-1.124, 0.125, -0.4655), (-1.083, -1.62e-07, -0.625), (-1.054, -0.125, -0.6083), (-0.9743, -0.2165, -0.5625), (-0.866, -0.25, -0.5), (-0.7578, -0.2165, -0.4375), (-0.6785, -0.125, -0.3917), (-0.6495, -9.717e-08, -0.375), (-0.6785, 0.125, -0.3917), (-0.7578, 0.2165, -0.4375), (-0.866, 0.25, -0.5), (-0.9743, 0.2165, -0.5625), (-1.054, 0.125, -0.6083), (-0.9917, -1.401e-07, -0.761), (-0.9651, -0.125, -0.7406), (-0.8925, -0.2165, -0.6849), (-0.7934, -0.25, -0.6088), (-0.6942, -0.2165, -0.5327), (-0.6216, -0.125, -0.477), (-0.595, -8.408e-08, -0.4566), (-0.6216, 0.125, -0.477), (-0.6942, 0.2165, -0.5327), (-0.7934, 0.25, -0.6088), (-0.8925, 0.2165, -0.6849), (-0.9651, 0.125, -0.7406), (-0.8839, -1.159e-07, -0.8839), (-0.8602, -0.125, -0.8602), (-0.7955, -0.2165, -0.7955), (-0.7071, -0.25, -0.7071), (-0.6187, -0.2165, -0.6187), (-0.554, -0.125, -0.554), (-0.5303, -6.954e-08, -0.5303), (-0.554, 0.125, -0.554), (-0.6187, 0.2165, -0.6187), (-0.7071, 0.25, -0.7071), (-0.7955, 0.2165, -0.7955), (-0.8602, 0.125, -0.8602), (-0.761, -8.97e-08, -0.9917), (-0.7406, -0.125, -0.9651), (-0.6849, -0.2165, -0.8925), (-0.6088, -0.25, -0.7934), (-0.5327, -0.2165, -0.6942), (-0.477, -0.125, -0.6216), (-0.4566, -5.382e-08, -0.595), (-0.477, 0.125, -0.6216), (-0.5327, 0.2165, -0.6942), (-0.6088, 0.25, -0.7934), (-0.6849, 0.2165, -0.8925), (-0.7406, 0.125, -0.9651), (-0.625, -6.196e-08, -1.083), (-0.6083, -0.125, -1.054), (-0.5625, -0.2165, -0.9743), (-0.5, -0.25, -0.866), (-0.4375, -0.2165, -0.7578), (-0.3917, -0.125, -0.6785), (-0.375, -3.718e-08, -0.6495), (-0.3917, 0.125, -0.6785), (-0.4375, 0.2165, -0.7578), (-0.5, 0.25, -0.866), (-0.5625, 0.2165, -0.9743), (-0.6083, 0.125, -1.054), (-0.4784, -3.316e-08, -1.155), (-0.4655, -0.125, -1.124), (-0.4305, -0.2165, -1.039), (-0.3827, -0.25, -0.9239), (-0.3348, -0.2165, -0.8084), (-0.2998, -0.125, -0.7239), (-0.287, -1.989e-08, -0.6929), (-0.2998, 0.125, -0.7239), (-0.3348, 0.2165, -0.8084), (-0.3827, 0.25, -0.9239), (-0.4305, 0.2165, -1.039), (-0.4655, 0.125, -1.124), (-0.3235, -3.789e-09, -1.207), (-0.3149, -0.125, -1.175), (-0.2912, -0.2165, -1.087), (-0.2588, -0.25, -0.9659), (-0.2265, -0.2165, -0.8452), (-0.2028, -0.125, -0.7568), (-0.1941, -2.273e-09, -0.7244), (-0.2028, 0.125, -0.7568), (-0.2265, 0.2165, -0.8452), (-0.2588, 0.25, -0.9659), (-0.2912, 0.2165, -1.087), (-0.3149, 0.125, -1.175), (-0.1632, 2.564e-08, -1.239), (-0.1588, -0.125, -1.206), (-0.1468, -0.2165, -1.115), (-0.1305, -0.25, -0.9914), (-0.1142, -0.2165, -0.8675), (-0.1023, -0.125, -0.7768), (-0.09789, 1.539e-08, -0.7436), (-0.1023, 0.125, -0.7768), (-0.1142, 0.2165, -0.8675), (-0.1305, 0.25, -0.9914), (-0.1468, 0.2165, -1.115), (-0.1588, 0.125, -1.206), (1.128e-06, 5.464e-08, -1.25), (1.119e-06, -0.125, -1.217), (1.053e-06, -0.2165, -1.125), (9.457e-07, -0.25, -1.0), (8.271e-07, -0.2165, -0.875), (7.286e-07, -0.125, -0.7835), (6.765e-07, 3.278e-08, -0.75), (6.849e-07, 0.125, -0.7835), (7.514e-07, 0.2165, -0.875), (8.583e-07, 0.25, -1.0), (9.769e-07, 0.2165, -1.125), (1.075e-06, 0.125, -1.217), (0.1632, 8.27e-08, -1.239), (0.1588, -0.125, -1.206), (0.1468, -0.2165, -1.115), (0.1305, -0.25, -0.9914), (0.1142, -0.2165, -0.8675), (0.1023, -0.125, -0.7768), (0.0979, 4.962e-08, -0.7436), (0.1023, 0.125, -0.7768), (0.1142, 0.2165, -0.8675), (0.1305, 0.25, -0.9914), (0.1468, 0.2165, -1.115), (0.1588, 0.125, -1.206), (0.3235, 1.093e-07, -1.207), (0.3149, -0.125, -1.175), (0.2912, -0.2165, -1.087), (0.2588, -0.25, -0.9659), (0.2265, -0.2165, -0.8452), (0.2028, -0.125, -0.7568), (0.1941, 6.561e-08, -0.7244), (0.2028, 0.125, -0.7568), (0.2265, 0.2165, -0.8452), (0.2588, 0.25, -0.9659), (0.2912, 0.2165, -1.087), (0.3149, 0.125, -1.175), (0.4784, 1.341e-07, -1.155), (0.4655, -0.125, -1.124), (0.4305, -0.2165, -1.039), (0.3827, -0.25, -0.9239), (0.3348, -0.2165, -0.8084), (0.2998, -0.125, -0.7239), (0.287, 8.047e-08, -0.6929), (0.2998, 0.125, -0.7239), (0.3348, 0.2165, -0.8084), (0.3827, 0.25, -0.9239), (0.4305, 0.2165, -1.039), (0.4655, 0.125, -1.124), (0.625, 1.566e-07, -1.083), (0.6083, -0.125, -1.054), (0.5625, -0.2165, -0.9743), (0.5, -0.25, -0.866), (0.4375, -0.2165, -0.7578), (0.3917, -0.125, -0.6785), (0.375, 9.396e-08, -0.6495), (0.3917, 0.125, -0.6785), (0.4375, 0.2165, -0.7578), (0.5, 0.25, -0.866), (0.5625, 0.2165, -0.9743), (0.6083, 0.125, -1.054), (0.761, 1.764e-07, -0.9917), (0.7406, -0.125, -0.9651), (0.6849, -0.2165, -0.8925), (0.6088, -0.25, -0.7934), (0.5327, -0.2165, -0.6942), (0.477, -0.125, -0.6216), (0.4566, 1.058e-07, -0.595), (0.477, 0.125, -0.6216), (0.5327, 0.2165, -0.6942), (0.6088, 0.25, -0.7934), (0.6849, 0.2165, -0.8925), (0.7406, 0.125, -0.9651), (0.8839, 1.932e-07, -0.8839), (0.8602, -0.125, -0.8602), (0.7955, -0.2165, -0.7955), (0.7071, -0.25, -0.7071), (0.6187, -0.2165, -0.6187), (0.554, -0.125, -0.554), (0.5303, 1.159e-07, -0.5303), (0.554, 0.125, -0.554), (0.6187, 0.2165, -0.6187), (0.7071, 0.25, -0.7071), (0.7955, 0.2165, -0.7955), (0.8602, 0.125, -0.8602), (0.9917, 2.067e-07, -0.761), (0.9651, -0.125, -0.7406), (0.8925, -0.2165, -0.6849), (0.7934, -0.25, -0.6088), (0.6942, -0.2165, -0.5327), (0.6216, -0.125, -0.477), (0.595, 1.24e-07, -0.4566), (0.6216, 0.125, -0.477), (0.6942, 0.2165, -0.5327), (0.7934, 0.25, -0.6088), (0.8925, 0.2165, -0.6849), (0.9651, 0.125, -0.7406), (1.083, 2.166e-07, -0.625), (1.054, -0.125, -0.6083), (0.9743, -0.2165, -0.5625), (0.866, -0.25, -0.5), (0.7578, -0.2165, -0.4375), (0.6785, -0.125, -0.3917), (0.6495, 1.3e-07, -0.375), (0.6785, 0.125, -0.3917), (0.7578, 0.2165, -0.4375), (0.866, 0.25, -0.5), (0.9743, 0.2165, -0.5625), (1.054, 0.125, -0.6083), (1.155, 2.228e-07, -0.4784), (1.124, -0.125, -0.4655), (1.039, -0.2165, -0.4305), (0.9239, -0.25, -0.3827), (0.8084, -0.2165, -0.3348), (0.7239, -0.125, -0.2998), (0.6929, 1.337e-07, -0.287), (0.7239, 0.125, -0.2998), (0.8084, 0.2165, -0.3348), (0.9239, 0.25, -0.3827), (1.039, 0.2165, -0.4305), (1.124, 0.125, -0.4655), (1.207, 2.253e-07, -0.3235), (1.175, -0.125, -0.3149), (1.087, -0.2165, -0.2912), (0.9659, -0.25, -0.2588), (0.8452, -0.2165, -0.2265), (0.7568, -0.125, -0.2028), (0.7244, 1.352e-07, -0.1941), (0.7568, 0.125, -0.2028), (0.8452, 0.2165, -0.2265), (0.9659, 0.25, -0.2588), (1.087, 0.2165, -0.2912), (1.175, 0.125, -0.3149), (1.239, 2.238e-07, -0.1632), (1.206, -0.125, -0.1588), (1.115, -0.2165, -0.1468), (0.9914, -0.25, -0.1305), (0.8675, -0.2165, -0.1142), (0.7768, -0.125, -0.1023), (0.7436, 1.343e-07, -0.09789), (0.7768, 0.125, -0.1023), (0.8675, 0.2165, -0.1142), (0.9914, 0.25, -0.1305), (1.115, 0.2165, -0.1468), (1.206, 0.125, -0.1588), (1.25, 2.186e-07, 1.113e-06), (1.217, -0.125, 1.077e-06), (1.125, -0.2165, 9.919e-07), (1.0, -0.25, 8.792e-07), (0.875, -0.2165, 7.694e-07), (0.7835, -0.125, 6.919e-07), (0.75, 1.311e-07, 6.676e-07), (0.7835, 0.125, 7.029e-07), (0.875, 0.2165, 7.883e-07), (1.0, 0.25, 9.01e-07), (1.125, 0.2165, 1.011e-06), (1.217, 0.125, 1.088e-06), (1.239, 2.096e-07, 0.1632), (1.206, -0.125, 0.1588), (1.115, -0.2165, 0.1468), (0.9914, -0.25, 0.1305), (0.8675, -0.2165, 0.1142), (0.7768, -0.125, 0.1023), (0.7436, 1.257e-07, 0.0979), (0.7768, 0.125, 0.1023), (0.8675, 0.2165, 0.1142), (0.9914, 0.25, 0.1305), (1.115, 0.2165, 0.1468), (1.206, 0.125, 0.1588), (1.207, 1.97e-07, 0.3235), (1.175, -0.125, 0.3149), (1.087, -0.2165, 0.2912), (0.9659, -0.25, 0.2588), (0.8452, -0.2165, 0.2265), (0.7568, -0.125, 0.2028), (0.7244, 1.182e-07, 0.1941), (0.7568, 0.125, 0.2028), (0.8452, 0.2165, 0.2265), (0.9659, 0.25, 0.2588), (1.087, 0.2165, 0.2912), (1.175, 0.125, 0.3149), (1.155, 1.81e-07, 0.4784), (1.124, -0.125, 0.4655), (1.039, -0.2165, 0.4305), (0.9239, -0.25, 0.3827), (0.8084, -0.2165, 0.3348), (0.7239, -0.125, 0.2998), (0.6929, 1.086e-07, 0.287), (0.7239, 0.125, 0.2998), (0.8084, 0.2165, 0.3348), (0.9239, 0.25, 0.3827), (1.039, 0.2165, 0.4305), (1.124, 0.125, 0.4655), (1.083, 1.62e-07, 0.625), (1.054, -0.125, 0.6083), (0.9743, -0.2165, 0.5625), (0.866, -0.25, 0.5), (0.7578, -0.2165, 0.4375), (0.6785, -0.125, 0.3917), (0.6495, 9.717e-08, 0.375), (0.6785, 0.125, 0.3917), (0.7578, 0.2165, 0.4375), (0.866, 0.25, 0.5), (0.9743, 0.2165, 0.5625), (1.054, 0.125, 0.6083), (0.9917, 1.401e-07, 0.761), (0.9651, -0.125, 0.7406), (0.8925, -0.2165, 0.6849), (0.7934, -0.25, 0.6088), (0.6942, -0.2165, 0.5327), (0.6216, -0.125, 0.477), (0.595, 8.408e-08, 0.4566), (0.6216, 0.125, 0.477), (0.6942, 0.2165, 0.5327), (0.7934, 0.25, 0.6088), (0.8925, 0.2165, 0.6849), (0.9651, 0.125, 0.7406), (0.8839, 1.159e-07, 0.8839), (0.8602, -0.125, 0.8602), (0.7955, -0.2165, 0.7955), (0.7071, -0.25, 0.7071), (0.6187, -0.2165, 0.6187), (0.554, -0.125, 0.554), (0.5303, 6.954e-08, 0.5303), (0.554, 0.125, 0.554), (0.6187, 0.2165, 0.6187), (0.7071, 0.25, 0.7071), (0.7955, 0.2165, 0.7955), (0.8602, 0.125, 0.8602), (0.761, 8.97e-08, 0.9917), (0.7406, -0.125, 0.9651), (0.6849, -0.2165, 0.8925), (0.6088, -0.25, 0.7934), (0.5327, -0.2165, 0.6942), (0.477, -0.125, 0.6216), (0.4566, 5.382e-08, 0.595), (0.477, 0.125, 0.6216), (0.5327, 0.2165, 0.6942), (0.6088, 0.25, 0.7934), (0.6849, 0.2165, 0.8925), (0.7406, 0.125, 0.9651), (0.625, 6.196e-08, 1.083), (0.6083, -0.125, 1.054), (0.5625, -0.2165, 0.9743), (0.5, -0.25, 0.866), (0.4375, -0.2165, 0.7578), (0.3917, -0.125, 0.6785), (0.375, 3.718e-08, 0.6495), (0.3917, 0.125, 0.6785), (0.4375, 0.2165, 0.7578), (0.5, 0.25, 0.866), (0.5625, 0.2165, 0.9743), (0.6083, 0.125, 1.054), (0.4784, 3.316e-08, 1.155), (0.4655, -0.125, 1.124), (0.4305, -0.2165, 1.039), (0.3827, -0.25, 0.9239), (0.3348, -0.2165, 0.8084), (0.2998, -0.125, 0.7239), (0.287, 1.989e-08, 0.6929), (0.2998, 0.125, 0.7239), (0.3348, 0.2165, 0.8084), (0.3827, 0.25, 0.9239), (0.4305, 0.2165, 1.039), (0.4655, 0.125, 1.124), (0.3235, 3.789e-09, 1.207), (0.3149, -0.125, 1.175), (0.2912, -0.2165, 1.087), (0.2588, -0.25, 0.9659), (0.2265, -0.2165, 0.8452), (0.2028, -0.125, 0.7568), (0.1941, 2.273e-09, 0.7244), (0.2028, 0.125, 0.7568), (0.2265, 0.2165, 0.8452), (0.2588, 0.25, 0.9659), (0.2912, 0.2165, 1.087), (0.3149, 0.125, 1.175), (0.1632, -2.564e-08, 1.239), (0.1588, -0.125, 1.206), (0.1468, -0.2165, 1.115), (0.1305, -0.25, 0.9914), (0.1142, -0.2165, 0.8675), (0.1023, -0.125, 0.7768), (0.09789, -1.539e-08, 0.7436), (0.1023, 0.125, 0.7768), (0.1142, 0.2165, 0.8675), (0.1305, 0.25, 0.9914), (0.1468, 0.2165, 1.115), (0.1588, 0.125, 1.206), (-1.316e-06, -5.464e-08, 1.25), (-1.259e-06, -0.125, 1.217), (-1.147e-06, -0.2165, 1.125), (-1.009e-06, -0.25, 1.0), (-8.835e-07, -0.2165, 0.875), (-8.032e-07, -0.125, 0.7835), (-7.898e-07, -3.278e-08, 0.75), (-8.469e-07, 0.125, 0.7835), (-9.592e-07, 0.2165, 0.875), (-1.097e-06, 0.25, 1.0), (-1.223e-06, 0.2165, 1.125), (-1.303e-06, 0.125, 1.217), (-0.1632, -8.27e-08, 1.239), (-0.1588, -0.125, 1.206), (-0.1468, -0.2165, 1.115), (-0.1305, -0.25, 0.9914), (-0.1142, -0.2165, 0.8675), (-0.1023, -0.125, 0.7768), (-0.0979, -4.962e-08, 0.7436), (-0.1023, 0.125, 0.7768), (-0.1142, 0.2165, 0.8675), (-0.1305, 0.25, 0.9914), (-0.1468, 0.2165, 1.115), (-0.1588, 0.125, 1.206), (-0.3235, -1.093e-07, 1.207), (-0.3149, -0.125, 1.175), (-0.2912, -0.2165, 1.087), (-0.2588, -0.25, 0.9659), (-0.2265, -0.2165, 0.8452), (-0.2028, -0.125, 0.7568), (-0.1941, -6.561e-08, 0.7244), (-0.2028, 0.125, 0.7568), (-0.2265, 0.2165, 0.8452), (-0.2588, 0.25, 0.9659), (-0.2912, 0.2165, 1.087), (-0.3149, 0.125, 1.175), (-0.4784, -1.341e-07, 1.155), (-0.4655, -0.125, 1.124), (-0.4305, -0.2165, 1.039), (-0.3827, -0.25, 0.9239), (-0.3348, -0.2165, 0.8084), (-0.2998, -0.125, 0.7239), (-0.287, -8.047e-08, 0.6929), (-0.2998, 0.125, 0.7239), (-0.3348, 0.2165, 0.8084), (-0.3827, 0.25, 0.9239), (-0.4305, 0.2165, 1.039), (-0.4655, 0.125, 1.124), (-0.625, -1.566e-07, 1.083), (-0.6083, -0.125, 1.054), (-0.5625, -0.2165, 0.9743), (-0.5, -0.25, 0.866), (-0.4375, -0.2165, 0.7578), (-0.3917, -0.125, 0.6785), (-0.375, -9.396e-08, 0.6495), (-0.3917, 0.125, 0.6785), (-0.4375, 0.2165, 0.7578), (-0.5, 0.25, 0.866), (-0.5625, 0.2165, 0.9743), (-0.6083, 0.125, 1.054), (-0.761, -1.764e-07, 0.9917), (-0.7406, -0.125, 0.9651), (-0.6849, -0.2165, 0.8925), (-0.6088, -0.25, 0.7934), (-0.5327, -0.2165, 0.6942), (-0.477, -0.125, 0.6216), (-0.4566, -1.058e-07, 0.595), (-0.477, 0.125, 0.6216), (-0.5327, 0.2165, 0.6942), (-0.6088, 0.25, 0.7934), (-0.6849, 0.2165, 0.8925), (-0.7406, 0.125, 0.9651), (-0.8839, -1.932e-07, 0.8839), (-0.8602, -0.125, 0.8602), (-0.7955, -0.2165, 0.7955), (-0.7071, -0.25, 0.7071), (-0.6187, -0.2165, 0.6187), (-0.554, -0.125, 0.554), (-0.5303, -1.159e-07, 0.5303), (-0.554, 0.125, 0.554), (-0.6187, 0.2165, 0.6187), (-0.7071, 0.25, 0.7071), (-0.7955, 0.2165, 0.7955), (-0.8602, 0.125, 0.8602), (-0.9917, -2.067e-07, 0.761), (-0.9651, -0.125, 0.7406), (-0.8925, -0.2165, 0.6849), (-0.7934, -0.25, 0.6088), (-0.6942, -0.2165, 0.5327), (-0.6216, -0.125, 0.477), (-0.595, -1.24e-07, 0.4566), (-0.6216, 0.125, 0.477), (-0.6942, 0.2165, 0.5327), (-0.7934, 0.25, 0.6088), (-0.8925, 0.2165, 0.6849), (-0.9651, 0.125, 0.7406), (-1.083, -2.166e-07, 0.625), (-1.054, -0.125, 0.6083), (-0.9743, -0.2165, 0.5625), (-0.866, -0.25, 0.5), (-0.7578, -0.2165, 0.4375), (-0.6785, -0.125, 0.3917), (-0.6495, -1.3e-07, 0.375), (-0.6785, 0.125, 0.3917), (-0.7578, 0.2165, 0.4375), (-0.866, 0.25, 0.5), (-0.9743, 0.2165, 0.5625), (-1.054, 0.125, 0.6083), (-1.155, -2.228e-07, 0.4784), (-1.124, -0.125, 0.4655), (-1.039, -0.2165, 0.4305), (-0.9239, -0.25, 0.3827), (-0.8084, -0.2165, 0.3348), (-0.7239, -0.125, 0.2998), (-0.6929, -1.337e-07, 0.287), (-0.7239, 0.125, 0.2998), (-0.8084, 0.2165, 0.3348), (-0.9239, 0.25, 0.3827), (-1.039, 0.2165, 0.4305), (-1.124, 0.125, 0.4655), (-1.207, -2.253e-07, 0.3235), (-1.175, -0.125, 0.3149), (-1.087, -0.2165, 0.2912), (-0.9659, -0.25, 0.2588), (-0.8452, -0.2165, 0.2265), (-0.7568, -0.125, 0.2028), (-0.7244, -1.352e-07, 0.1941), (-0.7568, 0.125, 0.2028), (-0.8452, 0.2165, 0.2265), (-0.9659, 0.25, 0.2588), (-1.087, 0.2165, 0.2912), (-1.175, 0.125, 0.3149), (-1.239, -2.238e-07, 0.1632), (-1.206, -0.125, 0.1588), (-1.115, -0.2165, 0.1468), (-0.9914, -0.25, 0.1305), (-0.8675, -0.2165, 0.1142), (-0.7768, -0.125, 0.1023), (-0.7436, -1.343e-07, 0.09789), (-0.7768, 0.125, 0.1023), (-0.8675, 0.2165, 0.1142), (-0.9914, 0.25, 0.1305), (-1.115, 0.2165, 0.1468), (-1.206, 0.125, 0.1588)], [], [(0, 12, 13, 1), (1, 13, 14, 2), (2, 14, 15, 3), (3, 15, 16, 4), (4, 16, 17, 5), (5, 17, 18, 6), (6, 18, 19, 7), (7, 19, 20, 8), (8, 20, 21, 9), (9, 21, 22, 10), (10, 22, 23, 11), (11, 23, 12, 0), (12, 24, 25, 13), (13, 25, 26, 14), (14, 26, 27, 15), (15, 27, 28, 16), (16, 28, 29, 17), (17, 29, 30, 18), (18, 30, 31, 19), (19, 31, 32, 20), (20, 32, 33, 21), (21, 33, 34, 22), (22, 34, 35, 23), (23, 35, 24, 12), (24, 36, 37, 25), (25, 37, 38, 26), (26, 38, 39, 27), (27, 39, 40, 28), (28, 40, 41, 29), (29, 41, 42, 30), (30, 42, 43, 31), (31, 43, 44, 32), (32, 44, 45, 33), (33, 45, 46, 34), (34, 46, 47, 35), (35, 47, 36, 24), (36, 48, 49, 37), (37, 49, 50, 38), (38, 50, 51, 39), (39, 51, 52, 40), (40, 52, 53, 41), (41, 53, 54, 42), (42, 54, 55, 43), (43, 55, 56, 44), (44, 56, 57, 45), (45, 57, 58, 46), (46, 58, 59, 47), (47, 59, 48, 36), (48, 60, 61, 49), (49, 61, 62, 50), (50, 62, 63, 51), (51, 63, 64, 52), (52, 64, 65, 53), (53, 65, 66, 54), (54, 66, 67, 55), (55, 67, 68, 56), (56, 68, 69, 57), (57, 69, 70, 58), (58, 70, 71, 59), (59, 71, 60, 48), (60, 72, 73, 61), (61, 73, 74, 62), (62, 74, 75, 63), (63, 75, 76, 64), (64, 76, 77, 65), (65, 77, 78, 66), (66, 78, 79, 67), (67, 79, 80, 68), (68, 80, 81, 69), (69, 81, 82, 70), (70, 82, 83, 71), (71, 83, 72, 60), (72, 84, 85, 73), (73, 85, 86, 74), (74, 86, 87, 75), (75, 87, 88, 76), (76, 88, 89, 77), (77, 89, 90, 78), (78, 90, 91, 79), (79, 91, 92, 80), (80, 92, 93, 81), (81, 93, 94, 82), (82, 94, 95, 83), (83, 95, 84, 72), (84, 96, 97, 85), (85, 97, 98, 86), (86, 98, 99, 87), (87, 99, 100, 88), (88, 100, 101, 89), (89, 101, 102, 90), (90, 102, 103, 91), (91, 103, 104, 92), (92, 104, 105, 93), (93, 105, 106, 94), (94, 106, 107, 95), (95, 107, 96, 84), (96, 108, 109, 97), (97, 109, 110, 98), (98, 110, 111, 99), (99, 111, 112, 100), (100, 112, 113, 101), (101, 113, 114, 102), (102, 114, 115, 103), (103, 115, 116, 104), (104, 116, 117, 105), (105, 117, 118, 106), (106, 118, 119, 107), (107, 119, 108, 96), (108, 120, 121, 109), (109, 121, 122, 110), (110, 122, 123, 111), (111, 123, 124, 112), (112, 124, 125, 113), (113, 125, 126, 114), (114, 126, 127, 115), (115, 127, 128, 116), (116, 128, 129, 117), (117, 129, 130, 118), (118, 130, 131, 119), (119, 131, 120, 108), (120, 132, 133, 121), (121, 133, 134, 122), (122, 134, 135, 123), (123, 135, 136, 124), (124, 136, 137, 125), (125, 137, 138, 126), (126, 138, 139, 127), (127, 139, 140, 128), (128, 140, 141, 129), (129, 141, 142, 130), (130, 142, 143, 131), (131, 143, 132, 120), (132, 144, 145, 133), (133, 145, 146, 134), (134, 146, 147, 135), (135, 147, 148, 136), (136, 148, 149, 137), (137, 149, 150, 138), (138, 150, 151, 139), (139, 151, 152, 140), (140, 152, 153, 141), (141, 153, 154, 142), (142, 154, 155, 143), (143, 155, 144, 132), (144, 156, 157, 145), (145, 157, 158, 146), (146, 158, 159, 147), (147, 159, 160, 148), (148, 160, 161, 149), (149, 161, 162, 150), (150, 162, 163, 151), (151, 163, 164, 152), (152, 164, 165, 153), (153, 165, 166, 154), (154, 166, 167, 155), (155, 167, 156, 144), (156, 168, 169, 157), (157, 169, 170, 158), (158, 170, 171, 159), (159, 171, 172, 160), (160, 172, 173, 161), (161, 173, 174, 162), (162, 174, 175, 163), (163, 175, 176, 164), (164, 176, 177, 165), (165, 177, 178, 166), (166, 178, 179, 167), (167, 179, 168, 156), (168, 180, 181, 169), (169, 181, 182, 170), (170, 182, 183, 171), (171, 183, 184, 172), (172, 184, 185, 173), (173, 185, 186, 174), (174, 186, 187, 175), (175, 187, 188, 176), (176, 188, 189, 177), (177, 189, 190, 178), (178, 190, 191, 179), (179, 191, 180, 168), (180, 192, 193, 181), (181, 193, 194, 182), (182, 194, 195, 183), (183, 195, 196, 184), (184, 196, 197, 185), (185, 197, 198, 186), (186, 198, 199, 187), (187, 199, 200, 188), (188, 200, 201, 189), (189, 201, 202, 190), (190, 202, 203, 191), (191, 203, 192, 180), (192, 204, 205, 193), (193, 205, 206, 194), (194, 206, 207, 195), (195, 207, 208, 196), (196, 208, 209, 197), (197, 209, 210, 198), (198, 210, 211, 199), (199, 211, 212, 200), (200, 212, 213, 201), (201, 213, 214, 202), (202, 214, 215, 203), (203, 215, 204, 192), (204, 216, 217, 205), (205, 217, 218, 206), (206, 218, 219, 207), (207, 219, 220, 208), (208, 220, 221, 209), (209, 221, 222, 210), (210, 222, 223, 211), (211, 223, 224, 212), (212, 224, 225, 213), (213, 225, 226, 214), (214, 226, 227, 215), (215, 227, 216, 204), (216, 228, 229, 217), (217, 229, 230, 218), (218, 230, 231, 219), (219, 231, 232, 220), (220, 232, 233, 221), (221, 233, 234, 222), (222, 234, 235, 223), (223, 235, 236, 224), (224, 236, 237, 225), (225, 237, 238, 226), (226, 238, 239, 227), (227, 239, 228, 216), (228, 240, 241, 229), (229, 241, 242, 230), (230, 242, 243, 231), (231, 243, 244, 232), (232, 244, 245, 233), (233, 245, 246, 234), (234, 246, 247, 235), (235, 247, 248, 236), (236, 248, 249, 237), (237, 249, 250, 238), (238, 250, 251, 239), (239, 251, 240, 228), (240, 252, 253, 241), (241, 253, 254, 242), (242, 254, 255, 243), (243, 255, 256, 244), (244, 256, 257, 245), (245, 257, 258, 246), (246, 258, 259, 247), (247, 259, 260, 248), (248, 260, 261, 249), (249, 261, 262, 250), (250, 262, 263, 251), (251, 263, 252, 240), (252, 264, 265, 253), (253, 265, 266, 254), (254, 266, 267, 255), (255, 267, 268, 256), (256, 268, 269, 257), (257, 269, 270, 258), (258, 270, 271, 259), (259, 271, 272, 260), (260, 272, 273, 261), (261, 273, 274, 262), (262, 274, 275, 263), (263, 275, 264, 252), (264, 276, 277, 265), (265, 277, 278, 266), (266, 278, 279, 267), (267, 279, 280, 268), (268, 280, 281, 269), (269, 281, 282, 270), (270, 282, 283, 271), (271, 283, 284, 272), (272, 284, 285, 273), (273, 285, 286, 274), (274, 286, 287, 275), (275, 287, 276, 264), (276, 288, 289, 277), (277, 289, 290, 278), (278, 290, 291, 279), (279, 291, 292, 280), (280, 292, 293, 281), (281, 293, 294, 282), (282, 294, 295, 283), (283, 295, 296, 284), (284, 296, 297, 285), (285, 297, 298, 286), (286, 298, 299, 287), (287, 299, 288, 276), (288, 300, 301, 289), (289, 301, 302, 290), (290, 302, 303, 291), (291, 303, 304, 292), (292, 304, 305, 293), (293, 305, 306, 294), (294, 306, 307, 295), (295, 307, 308, 296), (296, 308, 309, 297), (297, 309, 310, 298), (298, 310, 311, 299), (299, 311, 300, 288), (300, 312, 313, 301), (301, 313, 314, 302), (302, 314, 315, 303), (303, 315, 316, 304), (304, 316, 317, 305), (305, 317, 318, 306), (306, 318, 319, 307), (307, 319, 320, 308), (308, 320, 321, 309), (309, 321, 322, 310), (310, 322, 323, 311), (311, 323, 312, 300), (312, 324, 325, 313), (313, 325, 326, 314), (314, 326, 327, 315), (315, 327, 328, 316), (316, 328, 329, 317), (317, 329, 330, 318), (318, 330, 331, 319), (319, 331, 332, 320), (320, 332, 333, 321), (321, 333, 334, 322), (322, 334, 335, 323), (323, 335, 324, 312), (324, 336, 337, 325), (325, 337, 338, 326), (326, 338, 339, 327), (327, 339, 340, 328), (328, 340, 341, 329), (329, 341, 342, 330), (330, 342, 343, 331), (331, 343, 344, 332), (332, 344, 345, 333), (333, 345, 346, 334), (334, 346, 347, 335), (335, 347, 336, 324), (336, 348, 349, 337), (337, 349, 350, 338), (338, 350, 351, 339), (339, 351, 352, 340), (340, 352, 353, 341), (341, 353, 354, 342), (342, 354, 355, 343), (343, 355, 356, 344), (344, 356, 357, 345), (345, 357, 358, 346), (346, 358, 359, 347), (347, 359, 348, 336), (348, 360, 361, 349), (349, 361, 362, 350), (350, 362, 363, 351), (351, 363, 364, 352), (352, 364, 365, 353), (353, 365, 366, 354), (354, 366, 367, 355), (355, 367, 368, 356), (356, 368, 369, 357), (357, 369, 370, 358), (358, 370, 371, 359), (359, 371, 360, 348), (360, 372, 373, 361), (361, 373, 374, 362), (362, 374, 375, 363), (363, 375, 376, 364), (364, 376, 377, 365), (365, 377, 378, 366), (366, 378, 379, 367), (367, 379, 380, 368), (368, 380, 381, 369), (369, 381, 382, 370), (370, 382, 383, 371), (371, 383, 372, 360), (372, 384, 385, 373), (373, 385, 386, 374), (374, 386, 387, 375), (375, 387, 388, 376), (376, 388, 389, 377), (377, 389, 390, 378), (378, 390, 391, 379), (379, 391, 392, 380), (380, 392, 393, 381), (381, 393, 394, 382), (382, 394, 395, 383), (383, 395, 384, 372), (384, 396, 397, 385), (385, 397, 398, 386), (386, 398, 399, 387), (387, 399, 400, 388), (388, 400, 401, 389), (389, 401, 402, 390), (390, 402, 403, 391), (391, 403, 404, 392), (392, 404, 405, 393), (393, 405, 406, 394), (394, 406, 407, 395), (395, 407, 396, 384), (396, 408, 409, 397), (397, 409, 410, 398), (398, 410, 411, 399), (399, 411, 412, 400), (400, 412, 413, 401), (401, 413, 414, 402), (402, 414, 415, 403), (403, 415, 416, 404), (404, 416, 417, 405), (405, 417, 418, 406), (406, 418, 419, 407), (407, 419, 408, 396), (408, 420, 421, 409), (409, 421, 422, 410), (410, 422, 423, 411), (411, 423, 424, 412), (412, 424, 425, 413), (413, 425, 426, 414), (414, 426, 427, 415), (415, 427, 428, 416), (416, 428, 429, 417), (417, 429, 430, 418), (418, 430, 431, 419), (419, 431, 420, 408), (420, 432, 433, 421), (421, 433, 434, 422), (422, 434, 435, 423), (423, 435, 436, 424), (424, 436, 437, 425), (425, 437, 438, 426), (426, 438, 439, 427), (427, 439, 440, 428), (428, 440, 441, 429), (429, 441, 442, 430), (430, 442, 443, 431), (431, 443, 432, 420), (432, 444, 445, 433), (433, 445, 446, 434), (434, 446, 447, 435), (435, 447, 448, 436), (436, 448, 449, 437), (437, 449, 450, 438), (438, 450, 451, 439), (439, 451, 452, 440), (440, 452, 453, 441), (441, 453, 454, 442), (442, 454, 455, 443), (443, 455, 444, 432), (444, 456, 457, 445), (445, 457, 458, 446), (446, 458, 459, 447), (447, 459, 460, 448), (448, 460, 461, 449), (449, 461, 462, 450), (450, 462, 463, 451), (451, 463, 464, 452), (452, 464, 465, 453), (453, 465, 466, 454), (454, 466, 467, 455), (455, 467, 456, 444), (456, 468, 469, 457), (457, 469, 470, 458), (458, 470, 471, 459), (459, 471, 472, 460), (460, 472, 473, 461), (461, 473, 474, 462), (462, 474, 475, 463), (463, 475, 476, 464), (464, 476, 477, 465), (465, 477, 478, 466), (466, 478, 479, 467), (467, 479, 468, 456), (468, 480, 481, 469), (469, 481, 482, 470), (470, 482, 483, 471), (471, 483, 484, 472), (472, 484, 485, 473), (473, 485, 486, 474), (474, 486, 487, 475), (475, 487, 488, 476), (476, 488, 489, 477), (477, 489, 490, 478), (478, 490, 491, 479), (479, 491, 480, 468), (480, 492, 493, 481), (481, 493, 494, 482), (482, 494, 495, 483), (483, 495, 496, 484), (484, 496, 497, 485), (485, 497, 498, 486), (486, 498, 499, 487), (487, 499, 500, 488), (488, 500, 501, 489), (489, 501, 502, 490), (490, 502, 503, 491), (491, 503, 492, 480), (492, 504, 505, 493), (493, 505, 506, 494), (494, 506, 507, 495), (495, 507, 508, 496), (496, 508, 509, 497), (497, 509, 510, 498), (498, 510, 511, 499), (499, 511, 512, 500), (500, 512, 513, 501), (501, 513, 514, 502), (502, 514, 515, 503), (503, 515, 504, 492), (504, 516, 517, 505), (505, 517, 518, 506), (506, 518, 519, 507), (507, 519, 520, 508), (508, 520, 521, 509), (509, 521, 522, 510), (510, 522, 523, 511), (511, 523, 524, 512), (512, 524, 525, 513), (513, 525, 526, 514), (514, 526, 527, 515), (515, 527, 516, 504), (516, 528, 529, 517), (517, 529, 530, 518), (518, 530, 531, 519), (519, 531, 532, 520), (520, 532, 533, 521), (521, 533, 534, 522), (522, 534, 535, 523), (523, 535, 536, 524), (524, 536, 537, 525), (525, 537, 538, 526), (526, 538, 539, 527), (527, 539, 528, 516), (528, 540, 541, 529), (529, 541, 542, 530), (530, 542, 543, 531), (531, 543, 544, 532), (532, 544, 545, 533), (533, 545, 546, 534), (534, 546, 547, 535), (535, 547, 548, 536), (536, 548, 549, 537), (537, 549, 550, 538), (538, 550, 551, 539), (539, 551, 540, 528), (540, 552, 553, 541), (541, 553, 554, 542), (542, 554, 555, 543), (543, 555, 556, 544), (544, 556, 557, 545), (545, 557, 558, 546), (546, 558, 559, 547), (547, 559, 560, 548), (548, 560, 561, 549), (549, 561, 562, 550), (550, 562, 563, 551), (551, 563, 552, 540), (552, 564, 565, 553), (553, 565, 566, 554), (554, 566, 567, 555), (555, 567, 568, 556), (556, 568, 569, 557), (557, 569, 570, 558), (558, 570, 571, 559), (559, 571, 572, 560), (560, 572, 573, 561), (561, 573, 574, 562), (562, 574, 575, 563), (563, 575, 564, 552), (564, 0, 1, 565), (565, 1, 2, 566), (566, 2, 3, 567), (567, 3, 4, 568), (568, 4, 5, 569), (569, 5, 6, 570), (570, 6, 7, 571), (571, 7, 8, 572), (572, 8, 9, 573), (573, 9, 10, 574), (574, 10, 11, 575), (575, 11, 0, 564)])
me_torus.polygons.foreach_set('use_smooth', [True] * 576)
me_torus.materials.append(mat_torus)
me_torus.use_remesh_preserve_volume = False
me_torus.use_remesh_preserve_attributes = False
me_torus.use_mirror_vertex_groups = False
me_torus.use_mirror_topology = True
me_torus.update()
me_cylinder_001 = bpy.data.meshes.new('Cylinder.001')
me_cylinder_001.from_pydata([(8.925e-06, -1.0, -1.0), (-8.623e-06, -1.0, 1.0), (-0.1951, -0.9808, -1.0), (-0.1951, -0.9808, 1.0), (-0.3827, -0.9239, -1.0), (-0.3827, -0.9239, 1.0), (-0.5556, -0.8315, -1.0), (-0.5556, -0.8315, 1.0), (-0.7071, -0.7071, -1.0), (-0.7071, -0.7071, 1.0), (-0.8315, -0.5556, -1.0), (-0.8315, -0.5556, 1.0), (-0.9239, -0.3827, -1.0), (-0.9239, -0.3827, 1.0), (-0.9808, -0.1951, -1.0), (-0.9808, -0.1951, 1.0), (-1.0, -1.231e-06, -1.0), (-1.0, 7.782e-07, 1.0), (-0.9808, 0.1951, -1.0), (-0.9808, 0.1951, 1.0), (-0.9239, 0.3827, -1.0), (-0.9239, 0.3827, 1.0), (-0.8315, 0.5556, -1.0), (-0.8315, 0.5556, 1.0), (-0.7071, 0.7071, -1.0), (-0.7071, 0.7071, 1.0), (-0.5556, 0.8315, -1.0), (-0.5556, 0.8315, 1.0), (-0.3827, 0.9239, -1.0), (-0.3827, 0.9239, 1.0), (-0.1951, 0.9808, -1.0), (-0.1951, 0.9808, 1.0), (8.949e-06, 1.0, -1.0), (-8.6e-06, 1.0, 1.0), (0.1951, 0.9808, -1.0), (0.1951, 0.9808, 1.0), (0.3827, 0.9239, -1.0), (0.3827, 0.9239, 1.0), (0.5556, 0.8315, -1.0), (0.5556, 0.8315, 1.0), (0.7071, 0.7071, -1.0), (0.7071, 0.7071, 1.0), (0.8315, 0.5556, -1.0), (0.8315, 0.5556, 1.0), (0.9239, 0.3827, -1.0), (0.9239, 0.3827, 1.0), (0.9808, 0.1951, -1.0), (0.9808, 0.1951, 1.0), (1.0, -1.819e-06, -1.0), (1.0, 1.901e-07, 1.0), (0.9808, -0.1951, -1.0), (0.9808, -0.1951, 1.0), (0.9239, -0.3827, -1.0), (0.9239, -0.3827, 1.0), (0.8315, -0.5556, -1.0), (0.8315, -0.5556, 1.0), (0.7071, -0.7071, -1.0), (0.7071, -0.7071, 1.0), (0.5556, -0.8315, -1.0), (0.5556, -0.8315, 1.0), (0.3827, -0.9239, -1.0), (0.3827, -0.9239, 1.0), (0.1951, -0.9808, -1.0), (0.1951, -0.9808, 1.0)], [], [(0, 1, 3, 2), (2, 3, 5, 4), (4, 5, 7, 6), (6, 7, 9, 8), (8, 9, 11, 10), (10, 11, 13, 12), (12, 13, 15, 14), (14, 15, 17, 16), (16, 17, 19, 18), (18, 19, 21, 20), (20, 21, 23, 22), (22, 23, 25, 24), (24, 25, 27, 26), (26, 27, 29, 28), (28, 29, 31, 30), (30, 31, 33, 32), (32, 33, 35, 34), (34, 35, 37, 36), (36, 37, 39, 38), (38, 39, 41, 40), (40, 41, 43, 42), (42, 43, 45, 44), (44, 45, 47, 46), (46, 47, 49, 48), (48, 49, 51, 50), (50, 51, 53, 52), (52, 53, 55, 54), (54, 55, 57, 56), (56, 57, 59, 58), (58, 59, 61, 60), (3, 1, 63, 61, 59, 57, 55, 53, 51, 49, 47, 45, 43, 41, 39, 37, 35, 33, 31, 29, 27, 25, 23, 21, 19, 17, 15, 13, 11, 9, 7, 5), (60, 61, 63, 62), (62, 63, 1, 0), (0, 2, 4, 6, 8, 10, 12, 14, 16, 18, 20, 22, 24, 26, 28, 30, 32, 34, 36, 38, 40, 42, 44, 46, 48, 50, 52, 54, 56, 58, 60, 62)])
me_cylinder_001.polygons.foreach_set('use_smooth', [True] * 34)
me_cylinder_001.materials.append(mat_gunbarrel)
me_cylinder_001.use_remesh_preserve_volume = False
me_cylinder_001.use_remesh_preserve_attributes = False
me_cylinder_001.use_mirror_vertex_groups = False
me_cylinder_001.update()
me_cylinder = bpy.data.meshes.new('Cylinder')
me_cylinder.from_pydata([(8.925e-06, -1.0, -1.0), (-8.623e-06, -1.0, 1.0), (-0.1951, -0.9808, -1.0), (-0.1951, -0.9808, 1.0), (-0.3827, -0.9239, -1.0), (-0.3827, -0.9239, 1.0), (-0.5556, -0.8315, -1.0), (-0.5556, -0.8315, 1.0), (-0.7071, -0.7071, -1.0), (-0.7071, -0.7071, 1.0), (-0.8315, -0.5556, -1.0), (-0.8315, -0.5556, 1.0), (-0.9239, -0.3827, -1.0), (-0.9239, -0.3827, 1.0), (-0.9808, -0.1951, -1.0), (-0.9808, -0.1951, 1.0), (-1.0, -1.231e-06, -1.0), (-1.0, 7.782e-07, 1.0), (-0.9808, 0.1951, -1.0), (-0.9808, 0.1951, 1.0), (-0.9239, 0.3827, -1.0), (-0.9239, 0.3827, 1.0), (-0.8315, 0.5556, -1.0), (-0.8315, 0.5556, 1.0), (-0.7071, 0.7071, -1.0), (-0.7071, 0.7071, 1.0), (-0.5556, 0.8315, -1.0), (-0.5556, 0.8315, 1.0), (-0.3827, 0.9239, -1.0), (-0.3827, 0.9239, 1.0), (-0.1951, 0.9808, -1.0), (-0.1951, 0.9808, 1.0), (8.949e-06, 1.0, -1.0), (-8.6e-06, 1.0, 1.0), (0.1951, 0.9808, -1.0), (0.1951, 0.9808, 1.0), (0.3827, 0.9239, -1.0), (0.3827, 0.9239, 1.0), (0.5556, 0.8315, -1.0), (0.5556, 0.8315, 1.0), (0.7071, 0.7071, -1.0), (0.7071, 0.7071, 1.0), (0.8315, 0.5556, -1.0), (0.8315, 0.5556, 1.0), (0.9239, 0.3827, -1.0), (0.9239, 0.3827, 1.0), (0.9808, 0.1951, -1.0), (0.9808, 0.1951, 1.0), (1.0, -1.819e-06, -1.0), (1.0, 1.901e-07, 1.0), (0.9808, -0.1951, -1.0), (0.9808, -0.1951, 1.0), (0.9239, -0.3827, -1.0), (0.9239, -0.3827, 1.0), (0.8315, -0.5556, -1.0), (0.8315, -0.5556, 1.0), (0.7071, -0.7071, -1.0), (0.7071, -0.7071, 1.0), (0.5556, -0.8315, -1.0), (0.5556, -0.8315, 1.0), (0.3827, -0.9239, -1.0), (0.3827, -0.9239, 1.0), (0.1951, -0.9808, -1.0), (0.1951, -0.9808, 1.0)], [], [(0, 1, 3, 2), (2, 3, 5, 4), (4, 5, 7, 6), (6, 7, 9, 8), (8, 9, 11, 10), (10, 11, 13, 12), (12, 13, 15, 14), (14, 15, 17, 16), (16, 17, 19, 18), (18, 19, 21, 20), (20, 21, 23, 22), (22, 23, 25, 24), (24, 25, 27, 26), (26, 27, 29, 28), (28, 29, 31, 30), (30, 31, 33, 32), (32, 33, 35, 34), (34, 35, 37, 36), (36, 37, 39, 38), (38, 39, 41, 40), (40, 41, 43, 42), (42, 43, 45, 44), (44, 45, 47, 46), (46, 47, 49, 48), (48, 49, 51, 50), (50, 51, 53, 52), (52, 53, 55, 54), (54, 55, 57, 56), (56, 57, 59, 58), (58, 59, 61, 60), (3, 1, 63, 61, 59, 57, 55, 53, 51, 49, 47, 45, 43, 41, 39, 37, 35, 33, 31, 29, 27, 25, 23, 21, 19, 17, 15, 13, 11, 9, 7, 5), (60, 61, 63, 62), (62, 63, 1, 0), (0, 2, 4, 6, 8, 10, 12, 14, 16, 18, 20, 22, 24, 26, 28, 30, 32, 34, 36, 38, 40, 42, 44, 46, 48, 50, 52, 54, 56, 58, 60, 62)])
me_cylinder.polygons.foreach_set('use_smooth', [True] * 34)
me_cylinder.materials.append(mat_gunbarrel)
me_cylinder.use_remesh_preserve_volume = False
me_cylinder.use_remesh_preserve_attributes = False
me_cylinder.use_mirror_vertex_groups = False
me_cylinder.update()

# ---- objects
ob_sphere = bpy.data.objects.new('Sphere', me_sphere)
ob_torus = bpy.data.objects.new('Torus', me_torus)
ob_cylinder_001 = bpy.data.objects.new('Cylinder.001', me_cylinder_001)
ob_cylinder = bpy.data.objects.new('Cylinder', me_cylinder)

# ---- transforms, parenting, visibility, modifiers, constraints
ob_sphere.location = (0.001936, -0.01026, 0.02678)
ob_sphere.scale = (0.1799, 0.1799, 0.1799)
ob_sphere.lineart.crease_threshold = 0.0
ob_torus.location = (0.001345, -0.0002812, 0.02868)
ob_torus.scale = (0.247, 0.247, 0.247)
ob_torus.lineart.crease_threshold = 0.0
ob_cylinder_001.parent = ob_torus
ob_cylinder_001.matrix_parent_inverse = Matrix(((4.048, 0.0, 0.0, -0.005446), (0.0, 4.048, 0.0, 0.001138), (0.0, 0.0, 4.048, -0.1161), (0.0, 0.0, 0.0, 1.0)))
ob_cylinder_001.location = (0.2461, 0.005226, 0.218)
ob_cylinder_001.scale = (-0.01993, -0.01993, -0.168)
ob_cylinder_001.lineart.crease_threshold = 0.0
ob_cylinder.parent = ob_torus
ob_cylinder.matrix_parent_inverse = Matrix(((4.048, 0.0, 0.0, -0.005446), (0.0, 4.048, 0.0, 0.001138), (0.0, 0.0, 4.048, -0.1161), (0.0, 0.0, 0.0, 1.0)))
ob_cylinder.location = (-0.2326, 0.005206, 0.2229)
ob_cylinder.scale = (-0.01993, -0.01993, -0.168)
ob_cylinder.lineart.crease_threshold = 0.0

# ---- collection membership
col_collection_1.objects.link(ob_sphere)
col_collection_1.objects.link(ob_torus)
col_collection_1.objects.link(ob_cylinder_001)
col_collection_1.objects.link(ob_cylinder)

# ---- scene / render settings (as saved in the file)
scene.frame_start = 1; scene.frame_end = 250; scene.frame_set(1)
scene.render.engine = 'CYCLES'
scene.render.resolution_percentage = 50
scene.render.dither_intensity = 0.0
scene.cycles.use_denoising = False
scene.cycles.samples = 128
scene.cycles.sampling_pattern = 'TABULATED_SOBOL'
scene.cycles.use_adaptive_sampling = False
scene.cycles.use_light_tree = False
scene.cycles.blur_glossy = 0.0
scene.cycles.sample_clamp_indirect = 0.0
scene.view_settings.view_transform = 'Standard'
bpy.context.view_layer.update()

# ---- added for rendering (the .blend has no active camera and no usable light): camera, sun
cam_auto = bpy.data.cameras.new('AutoCamera')
cam_auto.lens = 50.0
cam_auto.sensor_width = 36.0
cam_auto.clip_end = 1000.0
ob_auto_camera = bpy.data.objects.new('AutoCamera', cam_auto)
scene.collection.objects.link(ob_auto_camera)
ob_auto_camera.location = (0.908374, -1.09869, 0.781019)
ob_auto_camera.rotation_euler = (1.09748, -7.21219e-08, 0.694738)
scene.camera = ob_auto_camera
light_auto_sun = bpy.data.lights.new('AutoSun', 'SUN')
light_auto_sun.energy = 3.0
light_auto_sun.angle = 0.0523599
ob_auto_sun = bpy.data.objects.new('AutoSun', light_auto_sun)
scene.collection.objects.link(ob_auto_sun)
ob_auto_sun.rotation_euler = (0.872665, 0.174533, 0.523599)
bpy.context.view_layer.update()

